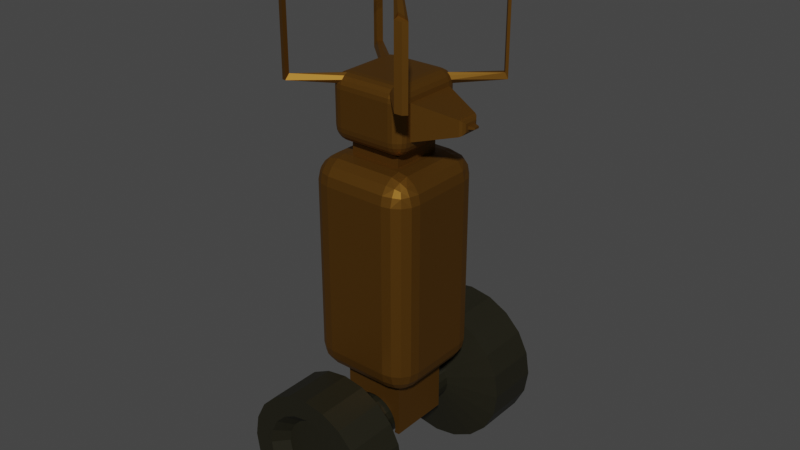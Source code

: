 # Source: Bot.blend  (saved by Blender 3.6.13; exported with 4.5.12 LTS)
import bpy
from mathutils import Matrix  # noqa: F401  (used for matrix-valued properties, if any)

bpy.ops.wm.read_factory_settings(use_empty=True)
scene = bpy.context.scene
scene.name = 'Scene'

# ---- collections
col_collection = bpy.data.collections.new('Collection'); scene.collection.children.link(col_collection)

# ---- materials (node trees are filled in below, after node groups)
mat_material_001 = bpy.data.materials.new('Material.001')
mat_material_001.use_transparent_shadow = False
mat_material_002 = bpy.data.materials.new('Material.002')
mat_material_002.use_transparent_shadow = False

# ---- material node trees
mat_material_001.use_nodes = True; mat_material_001.node_tree.nodes.clear()
_N = mat_material_001.node_tree.nodes; _L = mat_material_001.node_tree.links
n0 = _N.new('ShaderNodeBsdfPrincipled'); n0.name = 'Principled BSDF'; n0.location = (10, 300)
n0.distribution = 'GGX'
n0.subsurface_method = 'RANDOM_WALK_SKIN'
n0.inputs[0].default_value = (0.01222, 0.01102, 0.004498, 1.0)
n0.inputs[3].default_value = 1.45
n0.inputs[27].default_value = (0.0, 0.0, 0.0, 1.0)
n0.inputs[28].default_value = 1.0
n1 = _N.new('ShaderNodeOutputMaterial'); n1.name = 'Material Output'; n1.location = (300, 300)
_L.new(n0.outputs[0], n1.inputs[0])
n1.is_active_output = True
mat_material_002.use_nodes = True; mat_material_002.node_tree.nodes.clear()
_N = mat_material_002.node_tree.nodes; _L = mat_material_002.node_tree.links
n0 = _N.new('ShaderNodeBsdfPrincipled'); n0.name = 'Principled BSDF'; n0.location = (10, 300)
n0.distribution = 'GGX'
n0.subsurface_method = 'RANDOM_WALK_SKIN'
n0.inputs[0].default_value = (0.1845, 0.08438, 0.01093, 1.0)
n0.inputs[1].default_value = 0.7874
n0.inputs[3].default_value = 1.45
n0.inputs[13].default_value = 0.248
n0.inputs[27].default_value = (0.0, 0.0, 0.0, 1.0)
n0.inputs[28].default_value = 1.0
n1 = _N.new('ShaderNodeOutputMaterial'); n1.name = 'Material Output'; n1.location = (300, 300)
_L.new(n0.outputs[0], n1.inputs[0])
n1.is_active_output = True

# ---- world
world_world = bpy.data.worlds.new('World'); scene.world = world_world
world_world.use_nodes = True; world_world.node_tree.nodes.clear()
_N = world_world.node_tree.nodes; _L = world_world.node_tree.links
n0 = _N.new('ShaderNodeOutputWorld'); n0.name = 'World Output'; n0.location = (300, 300)
n1 = _N.new('ShaderNodeBackground'); n1.name = 'Background'; n1.location = (10, 300)
n1.inputs[0].default_value = (0.05088, 0.05088, 0.05088, 1.0)
_L.new(n1.outputs[0], n0.inputs[0])
n0.is_active_output = True
world_world.color = (0.05088, 0.05088, 0.05088)
world_world.use_sun_shadow = False
world_world.sun_shadow_jitter_overblur = 0.0

# ---- meshes
me_cube_001 = bpy.data.meshes.new('Cube.001')
me_cube_001.from_pydata([(-0.4705, -0.4705, 2.992), (-0.4705, 0.4705, 2.992), (0.4705, -0.4705, 2.992), (0.4705, 0.4705, 2.992), (0.5655, -0.5655, -2.063), (0.5655, 0.5655, -2.063), (-0.5655, -0.5655, -2.063), (-0.5655, 0.5655, -2.063), (-0.2148, -0.2148, 3.18), (-0.2148, 0.2148, 3.18), (0.2148, 0.2148, 3.18), (0.2148, -0.2148, 3.18), (-0.4705, -0.4705, 3.18), (-0.4705, 0.4705, 3.18), (0.4705, 0.4705, 3.18), (0.4705, -0.4705, 3.18), (-0.7271, -0.4803, 3.5), (-0.4828, -0.4828, 3.218), (-0.4803, -0.7271, 3.5), (-0.7155, -0.4808, 3.418), (-0.681, -0.4813, 3.341), (-0.7147, -0.5563, 3.505), (-0.7009, -0.5588, 3.42), (-0.6683, -0.5567, 3.35), (-0.6795, -0.6249, 3.507), (-0.6674, -0.6221, 3.425), (-0.6445, -0.6113, 3.364), (-0.4824, -0.5587, 3.237), (-0.4819, -0.6269, 3.279), (-0.5587, -0.4824, 3.237), (-0.5602, -0.5606, 3.258), (-0.5572, -0.6231, 3.297), (-0.6269, -0.4819, 3.279), (-0.6232, -0.5574, 3.298), (-0.6117, -0.6117, 3.326), (-0.5563, -0.7147, 3.505), (-0.6249, -0.6795, 3.507), (-0.4808, -0.7155, 3.418), (-0.5592, -0.7009, 3.42), (-0.622, -0.6676, 3.425), (-0.4813, -0.681, 3.341), (-0.5569, -0.6681, 3.349), (-0.6113, -0.6445, 3.364), (-0.7271, 0.4803, 3.5), (-0.4803, 0.7271, 3.5), (-0.4828, 0.4828, 3.218), (-0.7147, 0.5563, 3.505), (-0.6795, 0.6249, 3.507), (-0.7155, 0.4808, 3.418), (-0.7009, 0.5592, 3.42), (-0.6676, 0.622, 3.425), (-0.681, 0.4813, 3.341), (-0.6681, 0.5569, 3.349), (-0.6445, 0.6113, 3.364), (-0.4808, 0.7155, 3.418), (-0.4813, 0.681, 3.341), (-0.5563, 0.7147, 3.505), (-0.5588, 0.7009, 3.42), (-0.5567, 0.6683, 3.35), (-0.6249, 0.6795, 3.507), (-0.6221, 0.6674, 3.425), (-0.6113, 0.6445, 3.364), (-0.5587, 0.4824, 3.237), (-0.6269, 0.4819, 3.279), (-0.4824, 0.5587, 3.237), (-0.5606, 0.5602, 3.258), (-0.6231, 0.5572, 3.297), (-0.4819, 0.6269, 3.279), (-0.5574, 0.6232, 3.298), (-0.6117, 0.6117, 3.326), (0.4803, 0.7271, 3.5), (0.7271, 0.4803, 3.5), (0.4828, 0.4828, 3.218), (0.5563, 0.7147, 3.505), (0.6249, 0.6795, 3.507), (0.4808, 0.7155, 3.418), (0.5592, 0.7009, 3.42), (0.622, 0.6676, 3.425), (0.4813, 0.681, 3.341), (0.5569, 0.6681, 3.349), (0.6113, 0.6445, 3.364), (0.7155, 0.4808, 3.418), (0.681, 0.4813, 3.341), (0.7147, 0.5563, 3.505), (0.7009, 0.5588, 3.42), (0.6683, 0.5567, 3.35), (0.6795, 0.6249, 3.507), (0.6674, 0.6221, 3.425), (0.6445, 0.6113, 3.364), (0.4824, 0.5587, 3.237), (0.4819, 0.6269, 3.279), (0.5587, 0.4824, 3.237), (0.5602, 0.5606, 3.258), (0.5572, 0.6231, 3.297), (0.6269, 0.4819, 3.279), (0.6232, 0.5574, 3.298), (0.6117, 0.6117, 3.326), (0.7271, -0.4803, 3.5), (0.4803, -0.7271, 3.5), (0.4828, -0.4828, 3.218), (0.7147, -0.5563, 3.505), (0.6795, -0.6249, 3.507), (0.7155, -0.4808, 3.418), (0.7009, -0.5592, 3.42), (0.6676, -0.622, 3.425), (0.681, -0.4813, 3.341), (0.6681, -0.5569, 3.349), (0.6445, -0.6113, 3.364), (0.4808, -0.7155, 3.418), (0.4813, -0.681, 3.341), (0.5563, -0.7147, 3.505), (0.5588, -0.7009, 3.42), (0.5567, -0.6683, 3.35), (0.6249, -0.6795, 3.507), (0.6221, -0.6674, 3.425), (0.6113, -0.6445, 3.364), (0.5587, -0.4824, 3.237), (0.6269, -0.4819, 3.279), (0.4824, -0.5587, 3.237), (0.5606, -0.5602, 3.258), (0.6231, -0.5572, 3.297), (0.4819, -0.6269, 3.279), (0.5574, -0.6232, 3.298), (0.6117, -0.6117, 3.326), (-0.7271, -0.4803, 4.141), (-0.4803, -0.7271, 4.141), (-0.4803, -0.4803, 4.388), (-0.715, -0.5566, 4.141), (-0.68, -0.6254, 4.141), (-0.715, -0.4803, 4.217), (-0.7007, -0.5591, 4.219), (-0.6676, -0.622, 4.217), (-0.68, -0.4803, 4.286), (-0.6675, -0.5563, 4.283), (-0.644, -0.6109, 4.272), (-0.4803, -0.715, 4.217), (-0.4803, -0.68, 4.286), (-0.5566, -0.715, 4.141), (-0.5586, -0.7007, 4.22), (-1.122, -1.266, 4.294), (-0.6254, -0.68, 4.141), (-0.6221, -0.6675, 4.217), (-1.23, -1.22, 4.272), (-0.5566, -0.4803, 4.376), (-0.6254, -0.4803, 4.341), (-0.4803, -0.5566, 4.376), (-0.5591, -0.5586, 4.362), (-0.622, -0.5561, 4.328), (-0.4803, -0.6254, 4.341), (-1.122, -1.177, 4.383), (-1.23, -1.155, 4.337), (-0.7271, 0.4803, 4.141), (-0.4803, 0.4803, 4.388), (-0.4803, 0.7271, 4.141), (-0.715, 0.4803, 4.217), (-0.68, 0.4803, 4.286), (-0.715, 0.5566, 4.141), (-1.406, 1.144, 4.17), (-1.341, 1.139, 4.294), (-0.68, 0.6254, 4.141), (-1.341, 1.269, 4.165), (-1.295, 1.247, 4.272), (-0.4803, 0.5566, 4.376), (-0.4803, 0.6254, 4.341), (-0.5566, 0.4803, 4.376), (-0.5586, 0.5591, 4.362), (-0.5561, 0.622, 4.328), (-0.6254, 0.4803, 4.341), (-0.6221, 0.5563, 4.328), (-0.6109, 0.6109, 4.305), (-0.5566, 0.715, 4.141), (-0.6254, 0.68, 4.141), (-0.4803, 0.715, 4.217), (-0.5591, 0.7007, 4.219), (-0.622, 0.6676, 4.217), (-0.4803, 0.68, 4.286), (-0.5563, 0.6675, 4.283), (-0.6109, 0.644, 4.272), (0.4803, 0.7271, 4.141), (0.4803, 0.4803, 4.388), (0.7271, 0.4803, 4.141), (0.4803, 0.715, 4.217), (0.4803, 0.68, 4.286), (0.5566, 0.715, 4.141), (0.5586, 0.7007, 4.22), (0.5561, 0.6676, 4.283), (0.6254, 0.68, 4.141), (1.194, 1.358, 4.165), (1.172, 1.312, 4.272), (0.5566, 0.4803, 4.376), (0.6254, 0.4803, 4.341), (0.4803, 0.5566, 4.376), (0.5591, 0.5586, 4.362), (0.622, 0.5561, 4.328), (0.4803, 0.6254, 4.341), (0.5563, 0.6221, 4.328), (0.6109, 0.6109, 4.305), (0.715, 0.5566, 4.141), (0.68, 0.6254, 4.141), (0.715, 0.4803, 4.217), (0.7007, 0.5591, 4.219), (1.283, 1.268, 4.164), (0.68, 0.4803, 4.286), (0.6675, 0.5563, 4.283), (1.237, 1.247, 4.272), (0.7271, -0.4803, 4.141), (0.4803, -0.4803, 4.388), (0.4803, -0.7271, 4.141), (0.715, -0.4803, 4.217), (0.68, -0.4803, 4.286), (0.715, -0.5566, 4.141), (0.7007, -0.5586, 4.22), (0.6676, -0.5561, 4.283), (0.68, -0.6254, 4.141), (0.6675, -0.6221, 4.217), (1.237, -1.155, 4.272), (0.4803, -0.5566, 4.376), (0.4803, -0.6254, 4.341), (0.5566, -0.4803, 4.376), (0.5586, -0.5591, 4.362), (1.064, -1.177, 4.383), (0.6254, -0.4803, 4.341), (0.6221, -0.5563, 4.328), (1.172, -1.155, 4.337), (0.5566, -0.715, 4.141), (0.6254, -0.68, 4.141), (0.4803, -0.715, 4.217), (0.5591, -0.7007, 4.219), (0.622, -0.6676, 4.217), (0.4803, -0.68, 4.286), (1.064, -1.266, 4.294), (1.172, -1.22, 4.272), (-1.122, -1.177, 5.758), (-1.122, -1.266, 5.669), (-1.23, -1.22, 5.647), (-1.23, -1.155, 5.712), (-1.341, 1.139, 5.669), (-1.406, 1.144, 5.545), (-1.341, 1.269, 5.54), (-1.295, 1.247, 5.647), (1.172, 1.312, 5.647), (1.194, 1.358, 5.54), (1.283, 1.268, 5.539), (1.237, 1.247, 5.647), (1.172, -1.155, 5.712), (1.237, -1.155, 5.647), (1.064, -1.266, 5.669), (1.064, -1.177, 5.759), (1.172, -1.22, 5.647), (-0.3406, -0.4107, 6.24), (-0.3405, -0.4395, 6.212), (-0.3751, -0.4246, 6.204), (-0.3751, -0.4036, 6.225), (-0.411, 0.334, 6.212), (-0.4319, 0.3356, 6.172), (-0.4109, 0.3758, 6.17), (-0.3961, 0.3687, 6.204), (0.3972, 0.3896, 6.204), (0.4043, 0.4044, 6.17), (0.433, 0.3757, 6.17), (0.4181, 0.3687, 6.204), (0.3972, -0.4036, 6.225), (0.4181, -0.4036, 6.204), (0.3626, -0.4394, 6.212), (0.3625, -0.4107, 6.24), (0.3972, -0.4246, 6.204), (0.01934, -0.05791, 6.678), (0.01934, -0.05873, 6.677), (0.01835, -0.05831, 6.677), (0.01835, -0.05771, 6.678), (0.01733, -0.03661, 6.677), (0.01673, -0.03657, 6.676), (0.01733, -0.03542, 6.676), (0.01775, -0.03562, 6.677), (0.04044, -0.03502, 6.677), (0.04064, -0.0346, 6.676), (0.04146, -0.03542, 6.676), (0.04103, -0.03562, 6.677), (0.04044, -0.05771, 6.678), (0.04103, -0.05771, 6.677), (0.03945, -0.05873, 6.677), (0.03944, -0.05791, 6.678), (0.04044, -0.05831, 6.677), (1.619, 0.05032, 3.837), (1.619, -0.05032, 3.837), (1.619, -0.05032, 3.804), (1.619, 0.05032, 3.804), (1.438, 0.2022, 3.686), (1.52, 0.08381, 3.793), (1.479, 0.1746, 3.708), (1.509, 0.1313, 3.747), (1.52, -0.08381, 3.793), (1.438, -0.2022, 3.686), (1.509, -0.1313, 3.747), (1.479, -0.1746, 3.708), (1.438, -0.2022, 3.956), (1.52, -0.08381, 3.848), (1.479, -0.1746, 3.933), (1.509, -0.1313, 3.894), (1.52, 0.08381, 3.848), (1.438, 0.2022, 3.956), (1.509, 0.1313, 3.894), (1.479, 0.1746, 3.933), (-0.5655, -0.5655, -1.0), (-0.5655, -1.0, -0.5655), (-1.0, -0.5655, -0.5655), (-0.5655, -0.7318, -0.9669), (-0.5655, -0.8727, -0.8727), (-0.7318, -0.5655, -0.9669), (-0.7359, -0.7359, -0.927), (-0.7273, -0.8506, -0.8506), (-0.8164, -0.8164, -0.8164), (-0.7318, -0.9669, -0.5655), (-0.8727, -0.8727, -0.5655), (-0.5655, -0.9669, -0.7318), (-0.7359, -0.927, -0.7359), (-0.8506, -0.8506, -0.7273), (-0.9669, -0.5655, -0.7318), (-0.8727, -0.5655, -0.8727), (-0.9669, -0.7318, -0.5655), (-0.927, -0.7359, -0.7359), (-0.8506, -0.7273, -0.8506), (-0.5655, 0.5655, -1.0), (-1.0, 0.5655, -0.5655), (-0.5655, 1.0, -0.5655), (-0.7318, 0.5655, -0.9669), (-0.8727, 0.5655, -0.8727), (-0.5655, 0.7318, -0.9669), (-0.7359, 0.7359, -0.927), (-0.8506, 0.7273, -0.8506), (-0.8164, 0.8164, -0.8164), (-0.9669, 0.7318, -0.5655), (-0.8727, 0.8727, -0.5655), (-0.9669, 0.5655, -0.7318), (-0.927, 0.7359, -0.7359), (-0.8506, 0.8506, -0.7273), (-0.5655, 0.9669, -0.7318), (-0.5655, 0.8727, -0.8727), (-0.7318, 0.9669, -0.5655), (-0.7359, 0.927, -0.7359), (-0.7273, 0.8506, -0.8506), (0.5655, -0.5655, -1.0), (1.0, -0.5655, -0.5655), (0.5655, -1.0, -0.5655), (0.7318, -0.5655, -0.9669), (0.8727, -0.5655, -0.8727), (0.5655, -0.7318, -0.9669), (0.7359, -0.7359, -0.927), (0.8506, -0.7273, -0.8506), (0.8164, -0.8164, -0.8164), (0.9669, -0.7318, -0.5655), (0.8727, -0.8727, -0.5655), (0.9669, -0.5655, -0.7318), (0.927, -0.7359, -0.7359), (0.8506, -0.8506, -0.7273), (0.5655, -0.9669, -0.7318), (0.5655, -0.8727, -0.8727), (0.7318, -0.9669, -0.5655), (0.7359, -0.927, -0.7359), (0.7273, -0.8506, -0.8506), (0.5655, 0.5655, -1.0), (0.5655, 1.0, -0.5655), (1.0, 0.5655, -0.5655), (0.5655, 0.7318, -0.9669), (0.5655, 0.8727, -0.8727), (0.7318, 0.5655, -0.9669), (0.7359, 0.7359, -0.927), (0.7273, 0.8506, -0.8506), (0.8164, 0.8164, -0.8164), (0.7318, 0.9669, -0.5655), (0.8727, 0.8727, -0.5655), (0.5655, 0.9669, -0.7318), (0.7359, 0.927, -0.7359), (0.8506, 0.8506, -0.7273), (0.9669, 0.5655, -0.7318), (0.8727, 0.5655, -0.8727), (0.9669, 0.7318, -0.5655), (0.927, 0.7359, -0.7359), (0.8506, 0.7273, -0.8506), (-0.5655, -1.0, 2.557), (-0.5655, -0.5655, 2.992), (-1.0, -0.5655, 2.557), (-0.5655, -0.9669, 2.723), (-0.5655, -0.8727, 2.864), (-0.7318, -0.9669, 2.557), (-0.7359, -0.927, 2.728), (-0.7273, -0.8506, 2.842), (-0.8164, -0.8164, 2.808), (-0.7318, -0.5655, 2.959), (-0.8727, -0.5655, 2.864), (-0.5655, -0.7318, 2.959), (-0.7359, -0.7359, 2.919), (-0.8506, -0.7273, 2.842), (-0.9669, -0.7318, 2.557), (-0.8727, -0.8727, 2.557), (-0.9669, -0.5655, 2.723), (-0.927, -0.7359, 2.728), (-0.8506, -0.8506, 2.719), (-0.5655, 0.5655, 2.992), (-0.5655, 1.0, 2.557), (-1.0, 0.5655, 2.557), (-0.5655, 0.7318, 2.959), (-0.5655, 0.8727, 2.864), (-0.7318, 0.5655, 2.959), (-0.7259, 0.7259, 2.91), (-0.7218, 0.8544, 2.846), (-0.8154, 0.8154, 2.807), (-0.7318, 0.9669, 2.557), (-0.8727, 0.8727, 2.557), (-0.5655, 0.9669, 2.723), (-0.7259, 0.9189, 2.718), (-0.8544, 0.8544, 2.713), (-0.9669, 0.5655, 2.723), (-0.8727, 0.5655, 2.864), (-0.9669, 0.7318, 2.557), (-0.9189, 0.7259, 2.718), (-0.8544, 0.7218, 2.846), (0.5655, 0.5655, 2.992), (1.0, 0.5655, 2.557), (0.5655, 1.0, 2.557), (0.7318, 0.5655, 2.959), (0.8727, 0.5655, 2.864), (0.5655, 0.7318, 2.959), (0.7259, 0.7259, 2.91), (0.8544, 0.7218, 2.846), (0.8154, 0.8154, 2.807), (0.9669, 0.7318, 2.557), (0.8727, 0.8727, 2.557), (0.9669, 0.5655, 2.723), (0.9189, 0.7259, 2.718), (0.8544, 0.8544, 2.713), (0.5655, 0.9669, 2.723), (0.5655, 0.8727, 2.864), (0.7318, 0.9669, 2.557), (0.7259, 0.9189, 2.718), (0.7218, 0.8544, 2.846), (0.5655, -0.5655, 2.992), (0.5655, -1.0, 2.557), (1.0, -0.5655, 2.557), (0.5655, -0.7318, 2.959), (0.5655, -0.8727, 2.864), (0.7318, -0.5655, 2.959), (0.7259, -0.7259, 2.91), (0.7218, -0.8544, 2.846), (0.8154, -0.8154, 2.807), (0.7318, -0.9669, 2.557), (0.8727, -0.8727, 2.557), (0.5655, -0.9669, 2.723), (0.7259, -0.9189, 2.718), (0.8544, -0.8544, 2.713), (0.9669, -0.5655, 2.723), (0.8727, -0.5655, 2.864), (0.9669, -0.7318, 2.557), (0.9189, -0.7259, 2.718), (0.8544, -0.7218, 2.846), (-0.4733, 0.5655, -2.063), (0.4703, 0.5655, -2.063), (-0.4733, -0.5655, -2.063), (0.4703, -0.5655, -2.063), (-0.4885, -0.5655, -1.949), (-0.4791, -0.5655, -1.854), (-0.4514, -0.5655, -1.763), (-0.4064, -0.5655, -1.678), (-0.3458, -0.5655, -1.605), (-0.2721, -0.5655, -1.544), (-0.0965, -0.5655, -1.471), (-0.001487, -0.5655, -1.462), (-0.1879, -0.5655, -1.499), (-0.4791, -0.5655, -2.044), (0.09352, -0.5655, -1.471), (0.2691, -0.5655, -1.544), (0.1849, -0.5655, -1.499), (0.4484, -0.5655, -1.763), (0.4034, -0.5655, -1.678), (0.4855, -0.5655, -1.949), (0.4762, -0.5655, -2.044), (0.4762, -0.5655, -1.854), (0.3429, -0.5655, -1.605), (-0.001487, 0.5655, -1.462), (0.1849, 0.5655, -1.499), (0.2691, 0.5655, -1.544), (0.09352, 0.5655, -1.471), (0.4034, 0.5655, -1.678), (0.4484, 0.5655, -1.763), (0.4855, 0.5655, -1.949), (0.4762, 0.5655, -1.854), (0.3429, 0.5655, -1.605), (-0.4791, 0.5655, -2.044), (-0.4885, 0.5655, -1.949), (-0.4064, 0.5655, -1.678), (-0.4514, 0.5655, -1.763), (-0.4791, 0.5655, -1.854), (-0.1879, 0.5655, -1.499), (-0.2721, 0.5655, -1.544), (0.4762, 0.5655, -2.044), (-0.0965, 0.5655, -1.471), (-0.3458, 0.5655, -1.605), (-0.007876, 1.039, -1.526), (-0.007876, -0.6235, -1.526), (0.1173, 1.039, -1.546), (0.1173, -0.6235, -1.546), (0.2302, 1.039, -1.603), (0.2302, -0.6235, -1.603), (0.3198, 1.039, -1.693), (0.3198, -0.6235, -1.693), (0.3773, 1.039, -1.806), (0.3773, -0.6235, -1.806), (0.3971, 1.039, -1.931), (0.3971, -0.6235, -1.931), (0.3773, 1.039, -2.056), (0.3773, -0.6235, -2.056), (0.3198, 1.039, -2.169), (0.3198, -0.6235, -2.169), (0.2302, 1.039, -2.258), (0.2302, -0.6235, -2.258), (0.1173, 1.039, -2.316), (0.1173, -0.6235, -2.316), (-0.007876, 1.039, -2.336), (-0.007876, -0.6235, -2.336), (-0.133, 1.039, -2.316), (-0.133, -0.6235, -2.316), (-0.2459, 1.039, -2.258), (-0.2459, -0.6235, -2.258), (-0.3355, 1.039, -2.169), (-0.3355, -0.6235, -2.169), (-0.3931, 1.039, -2.056), (-0.3931, -0.6235, -2.056), (-0.4129, 1.039, -1.931), (-0.4129, -0.6235, -1.931), (-0.3931, 1.039, -1.806), (-0.3931, -0.6235, -1.806), (-0.3355, 1.039, -1.693), (-0.3355, -0.6235, -1.693), (-0.2459, 1.039, -1.603), (-0.2459, -0.6235, -1.603), (-0.133, 1.039, -1.546), (-0.133, -0.6235, -1.546), (-0.007876, 1.273, -0.5581), (0.4163, 1.273, -0.6253), (0.799, 1.273, -0.8202), (1.103, 1.273, -1.124), (1.298, 1.273, -1.507), (1.365, 1.273, -1.931), (1.298, 1.273, -2.355), (1.103, 1.273, -2.738), (0.799, 1.273, -3.041), (0.4163, 1.273, -3.236), (-0.007876, 1.273, -3.304), (-0.4321, 1.273, -3.236), (-0.8148, 1.273, -3.041), (-1.118, 1.273, -2.738), (-1.313, 1.273, -2.355), (-1.381, 1.273, -1.931), (-1.313, 1.273, -1.507), (-1.118, 1.273, -1.124), (-0.8148, 1.273, -0.8202), (-0.4321, 1.273, -0.6253), (-0.007876, 2.288, -1.058), (0.262, 2.288, -1.1), (0.5054, 2.288, -1.224), (0.6986, 2.288, -1.418), (0.8226, 2.288, -1.661), (0.8653, 2.288, -1.931), (0.8226, 2.288, -2.201), (0.6986, 2.288, -2.444), (0.5054, 2.288, -2.637), (0.262, 2.288, -2.761), (-0.007876, 2.288, -2.804), (-0.2777, 2.288, -2.761), (-0.5211, 2.288, -2.637), (-0.7143, 2.288, -2.444), (-0.8384, 2.288, -2.201), (-0.8811, 2.288, -1.931), (-0.8384, 2.288, -1.661), (-0.7143, 2.288, -1.418), (-0.5211, 2.288, -1.224), (-0.2777, 2.288, -1.1), (0.1173, -1.115, -1.546), (-0.007876, -1.115, -1.526), (0.2302, -1.115, -1.603), (0.3198, -1.115, -1.693), (0.3773, -1.115, -1.806), (0.3971, -1.115, -1.931), (0.3773, -1.115, -2.056), (0.3198, -1.115, -2.169), (0.2302, -1.115, -2.258), (0.1173, -1.115, -2.316), (-0.007876, -1.115, -2.336), (-0.133, -1.115, -2.316), (-0.2459, -1.115, -2.258), (-0.3355, -1.115, -2.169), (-0.3931, -1.115, -2.056), (-0.4129, -1.115, -1.931), (-0.3931, -1.115, -1.806), (-0.3355, -1.115, -1.693), (-0.2459, -1.115, -1.603), (-0.133, -1.115, -1.546), (0.3729, -1.287, -0.759), (-0.007876, -1.287, -0.6987), (0.7164, -1.287, -0.934), (0.989, -1.287, -1.207), (1.164, -1.287, -1.55), (1.224, -1.287, -1.931), (1.164, -1.287, -2.312), (0.989, -1.287, -2.655), (0.7164, -1.287, -2.928), (0.3729, -1.287, -3.103), (-0.007876, -1.287, -3.163), (-0.3886, -1.287, -3.103), (-0.7321, -1.287, -2.928), (-1.005, -1.287, -2.655), (-1.18, -1.287, -2.312), (-1.24, -1.287, -1.931), (-1.18, -1.287, -1.55), (-1.005, -1.287, -1.207), (-0.7321, -1.287, -0.934), (-0.3886, -1.287, -0.759), (0.2598, -2.252, -1.107), (-0.007876, -2.252, -1.065), (0.5012, -2.252, -1.23), (0.6928, -2.252, -1.422), (0.8159, -2.252, -1.663), (0.8582, -2.252, -1.931), (0.8159, -2.252, -2.198), (0.6928, -2.252, -2.44), (0.5012, -2.252, -2.632), (0.2598, -2.252, -2.755), (-0.007876, -2.252, -2.797), (-0.2755, -2.252, -2.755), (-0.517, -2.252, -2.632), (-0.7086, -2.252, -2.44), (-0.8316, -2.252, -2.198), (-0.874, -2.252, -1.931), (-0.8316, -2.252, -1.663), (-0.7086, -2.252, -1.422), (-0.517, -2.252, -1.23), (-0.2755, -2.252, -1.107), (-0.007876, 2.288, -0.5581), (0.4163, 2.288, -0.6253), (0.799, 2.288, -0.8202), (1.103, 2.288, -1.124), (1.298, 2.288, -1.507), (1.365, 2.288, -1.931), (1.298, 2.288, -2.355), (1.103, 2.288, -2.738), (0.799, 2.288, -3.041), (0.4163, 2.288, -3.236), (-0.007876, 2.288, -3.304), (-0.4321, 2.288, -3.236), (-0.8148, 2.288, -3.041), (-1.118, 2.288, -2.738), (-1.313, 2.288, -2.355), (-1.381, 2.288, -1.931), (-1.313, 2.288, -1.507), (-1.118, 2.288, -1.124), (-0.8148, 2.288, -0.8202), (-0.4321, 2.288, -0.6253), (-0.007876, 2.155, -1.321), (0.1807, 2.155, -1.351), (0.3507, 2.155, -1.437), (0.4857, 2.155, -1.572), (0.5724, 2.155, -1.742), (0.6022, 2.155, -1.931), (0.5724, 2.155, -2.119), (0.4857, 2.155, -2.289), (0.3507, 2.155, -2.424), (0.1807, 2.155, -2.511), (-0.007876, 2.155, -2.541), (-0.1964, 2.155, -2.511), (-0.3665, 2.155, -2.424), (-0.5014, 2.155, -2.289), (-0.5881, 2.155, -2.119), (-0.618, 2.155, -1.931), (-0.5881, 2.155, -1.742), (-0.5014, 2.155, -1.572), (-0.3665, 2.155, -1.437), (-0.1964, 2.155, -1.351), (0.3729, -2.252, -0.759), (-0.007876, -2.252, -0.6987), (0.7164, -2.252, -0.934), (0.989, -2.252, -1.207), (1.164, -2.252, -1.55), (1.224, -2.252, -1.931), (1.164, -2.252, -2.312), (0.989, -2.252, -2.655), (0.7164, -2.252, -2.928), (0.3729, -2.252, -3.103), (-0.007876, -2.252, -3.163), (-0.3886, -2.252, -3.103), (-0.7321, -2.252, -2.928), (-1.005, -2.252, -2.655), (-1.18, -2.252, -2.312), (-1.24, -2.252, -1.931), (-1.18, -2.252, -1.55), (-1.005, -2.252, -1.207), (-0.7321, -2.252, -0.934), (-0.3886, -2.252, -0.759), (0.1946, -2.006, -1.308), (-0.007876, -2.006, -1.275), (0.3773, -2.006, -1.401), (0.5223, -2.006, -1.546), (0.6154, -2.006, -1.728), (0.6475, -2.006, -1.931), (0.6154, -2.006, -2.133), (0.5223, -2.006, -2.316), (0.3773, -2.006, -2.461), (0.1946, -2.006, -2.554), (-0.007876, -2.006, -2.586), (-0.2104, -2.006, -2.554), (-0.3931, -2.006, -2.461), (-0.5381, -2.006, -2.316), (-0.6311, -2.006, -2.133), (-0.6632, -2.006, -1.931), (-0.6311, -2.006, -1.728), (-0.5381, -2.006, -1.546), (-0.3931, -2.006, -1.401), (-0.2104, -2.006, -1.308)], [], [(343, 437, 379, 304), (362, 418, 438, 342), (0, 1, 398, 380), (324, 399, 419, 361), (305, 381, 400, 323), (2, 3, 14, 15), (2, 0, 380, 436), (3, 2, 436, 417), (456, 5, 4, 458), (457, 6, 7, 455), (1, 3, 417, 398), (179, 152, 126, 206), (1, 0, 12, 13), (0, 2, 15, 12), (3, 1, 13, 14), (8, 9, 13, 12), (9, 10, 14, 13), (10, 11, 15, 14), (11, 8, 12, 15), (70, 44, 153, 178), (18, 98, 207, 125), (43, 16, 124, 151), (205, 97, 292, 295), (8, 11, 99, 17), (10, 9, 45, 72), (11, 10, 72, 99), (16, 19, 22, 21), (19, 20, 23, 22), (20, 32, 33, 23), (21, 22, 25, 24), (22, 23, 26, 25), (23, 33, 34, 26), (17, 27, 30, 29), (27, 28, 31, 30), (28, 40, 41, 31), (29, 30, 33, 32), (30, 31, 34, 33), (31, 41, 42, 34), (18, 35, 38, 37), (35, 36, 39, 38), (36, 24, 25, 39), (37, 38, 41, 40), (38, 39, 42, 41), (39, 25, 26, 42), (26, 34, 42), (43, 46, 49, 48), (46, 47, 50, 49), (47, 59, 60, 50), (48, 49, 52, 51), (49, 50, 53, 52), (50, 60, 61, 53), (44, 54, 57, 56), (54, 55, 58, 57), (55, 67, 68, 58), (56, 57, 60, 59), (57, 58, 61, 60), (58, 68, 69, 61), (45, 62, 65, 64), (62, 63, 66, 65), (63, 51, 52, 66), (64, 65, 68, 67), (65, 66, 69, 68), (66, 52, 53, 69), (53, 61, 69), (70, 73, 76, 75), (73, 74, 77, 76), (74, 86, 87, 77), (75, 76, 79, 78), (76, 77, 80, 79), (77, 87, 88, 80), (71, 81, 84, 83), (81, 82, 85, 84), (82, 94, 95, 85), (83, 84, 87, 86), (84, 85, 88, 87), (85, 95, 96, 88), (72, 89, 92, 91), (89, 90, 93, 92), (90, 78, 79, 93), (91, 92, 95, 94), (92, 93, 96, 95), (93, 79, 80, 96), (80, 88, 96), (97, 100, 103, 102), (100, 101, 104, 103), (101, 113, 114, 104), (102, 103, 106, 105), (103, 104, 107, 106), (104, 114, 115, 107), (98, 108, 111, 110), (108, 109, 112, 111), (109, 121, 122, 112), (110, 111, 114, 113), (111, 112, 115, 114), (112, 122, 123, 115), (99, 116, 119, 118), (116, 117, 120, 119), (117, 105, 106, 120), (118, 119, 122, 121), (119, 120, 123, 122), (120, 106, 107, 123), (107, 115, 123), (124, 127, 130, 129), (127, 128, 131, 130), (128, 140, 141, 131), (129, 130, 133, 132), (130, 131, 134, 133), (131, 141, 134), (141, 142, 134), (125, 135, 138, 137), (135, 136, 139, 138), (136, 148, 149, 139), (137, 138, 141, 140), (138, 139, 142, 141), (201, 187, 241, 242), (126, 143, 146, 145), (143, 144, 147, 146), (144, 132, 133, 147), (145, 146, 149, 148), (146, 147, 150, 149), (147, 133, 150), (133, 134, 150), (134, 142, 150), (151, 154, 157, 156), (154, 155, 158, 157), (155, 167, 168, 158), (156, 157, 160, 159), (160, 157, 237, 238), (158, 168, 169, 161), (152, 162, 165, 164), (162, 163, 166, 165), (163, 175, 176, 166), (164, 165, 168, 167), (165, 166, 169, 168), (166, 176, 177, 169), (153, 170, 173, 172), (170, 171, 174, 173), (171, 159, 174), (159, 160, 174), (172, 173, 176, 175), (173, 174, 177, 176), (174, 160, 161, 177), (161, 169, 177), (178, 181, 184, 183), (181, 182, 185, 184), (182, 194, 195, 185), (183, 184, 187, 186), (184, 185, 188, 187), (185, 195, 196, 188), (179, 189, 192, 191), (189, 190, 193, 192), (190, 202, 203, 193), (191, 192, 195, 194), (192, 193, 196, 195), (193, 203, 204, 196), (180, 197, 200, 199), (197, 198, 201, 200), (198, 186, 187, 201), (199, 200, 203, 202), (200, 201, 204, 203), (139, 149, 232, 233), (188, 196, 204), (205, 208, 211, 210), (208, 209, 212, 211), (209, 221, 222, 212), (210, 211, 214, 213), (211, 212, 214), (212, 215, 214), (212, 222, 223, 215), (206, 216, 219, 218), (216, 217, 220, 219), (217, 229, 230, 220), (218, 219, 222, 221), (219, 220, 223, 222), (215, 223, 244, 245), (207, 224, 227, 226), (224, 225, 228, 227), (225, 213, 214, 228), (226, 227, 230, 229), (227, 228, 231, 230), (228, 214, 215, 231), (230, 231, 248, 246), (16, 43, 48, 19), (19, 48, 51, 20), (20, 51, 63, 32), (32, 63, 62, 29), (29, 62, 45, 17), (44, 70, 75, 54), (54, 75, 78, 55), (55, 78, 90, 67), (67, 90, 89, 64), (64, 89, 72, 45), (71, 97, 102, 81), (81, 102, 105, 82), (82, 105, 117, 94), (94, 117, 116, 91), (91, 116, 99, 72), (98, 18, 37, 108), (108, 37, 40, 109), (109, 40, 28, 121), (121, 28, 27, 118), (118, 27, 17, 99), (126, 152, 164, 143), (143, 164, 167, 144), (144, 167, 155, 132), (132, 155, 154, 129), (129, 154, 151, 124), (152, 179, 191, 162), (162, 191, 194, 163), (163, 194, 182, 175), (175, 182, 181, 172), (172, 181, 178, 153), (179, 206, 218, 189), (189, 218, 221, 190), (190, 221, 209, 202), (202, 209, 208, 199), (199, 208, 205, 180), (206, 126, 145, 216), (216, 145, 148, 217), (217, 148, 136, 229), (229, 136, 135, 226), (226, 135, 125, 207), (18, 125, 137, 35), (35, 137, 140, 36), (36, 140, 128, 24), (24, 128, 127, 21), (21, 127, 124, 16), (153, 44, 56, 170), (170, 56, 59, 171), (171, 59, 47, 159), (159, 47, 46, 156), (156, 46, 43, 151), (97, 205, 210, 100), (100, 210, 213, 101), (101, 213, 225, 113), (113, 225, 224, 110), (110, 224, 207, 98), (180, 71, 83, 197), (197, 83, 86, 198), (198, 86, 74, 186), (186, 74, 73, 183), (183, 73, 70, 178), (9, 8, 17, 45), (244, 247, 264, 261), (236, 239, 256, 253), (247, 246, 263, 264), (238, 237, 254, 255), (245, 244, 261, 262), (220, 230, 246, 247), (158, 161, 239, 236), (157, 158, 236, 237), (142, 139, 233, 234), (204, 201, 242, 243), (161, 160, 238, 239), (149, 150, 235, 232), (187, 188, 240, 241), (188, 204, 243, 240), (223, 220, 247, 244), (231, 215, 245, 248), (150, 142, 234, 235), (249, 252, 269, 266), (259, 258, 275, 276), (251, 250, 267, 268), (258, 257, 274, 275), (263, 265, 282, 280), (239, 238, 255, 256), (233, 232, 249, 250), (246, 248, 265, 263), (241, 240, 257, 258), (234, 233, 250, 251), (242, 241, 258, 259), (232, 235, 252, 249), (248, 245, 262, 265), (243, 242, 259, 260), (235, 234, 251, 252), (240, 243, 260, 257), (237, 236, 253, 254), (267, 266, 269, 268), (271, 270, 273, 272), (276, 275, 274, 277), (281, 280, 282, 278), (279, 278, 282), (265, 262, 279, 282), (260, 259, 276, 277), (252, 251, 268, 269), (257, 260, 277, 274), (254, 253, 270, 271), (262, 261, 278, 279), (255, 254, 271, 272), (264, 263, 280, 281), (253, 256, 273, 270), (261, 264, 281, 278), (256, 255, 272, 273), (250, 249, 266, 267), (71, 180, 300, 287), (285, 286, 283, 284), (97, 71, 287, 292), (180, 205, 295, 300), (288, 291, 293, 290), (290, 293, 294, 289), (289, 294, 292, 287), (296, 299, 301, 298), (298, 301, 302, 297), (297, 302, 300, 295), (291, 296, 298, 293), (293, 298, 297, 294), (294, 297, 295, 292), (299, 288, 290, 301), (301, 290, 289, 302), (302, 289, 287, 300), (288, 299, 283, 286), (299, 296, 284, 283), (296, 291, 285, 284), (291, 288, 286, 285), (303, 306, 309, 308), (306, 307, 310, 309), (308, 309, 321, 318), (309, 310, 311, 321), (304, 312, 315, 314), (312, 313, 316, 315), (314, 315, 310, 307), (315, 316, 311, 310), (305, 317, 320, 319), (317, 318, 321, 320), (319, 320, 316, 313), (320, 321, 311, 316), (322, 325, 328, 327), (325, 326, 329, 328), (327, 328, 340, 337), (328, 329, 330, 340), (323, 331, 334, 333), (331, 332, 335, 334), (333, 334, 329, 326), (334, 335, 330, 329), (324, 336, 339, 338), (336, 337, 340, 339), (338, 339, 335, 332), (339, 340, 330, 335), (341, 344, 347, 346), (344, 345, 348, 347), (346, 347, 359, 356), (347, 348, 349, 359), (342, 350, 353, 352), (350, 351, 354, 353), (352, 353, 348, 345), (353, 354, 349, 348), (343, 355, 358, 357), (355, 356, 359, 358), (357, 358, 354, 351), (358, 359, 349, 354), (360, 363, 366, 365), (363, 364, 367, 366), (365, 366, 378, 375), (366, 367, 368, 378), (361, 369, 372, 371), (369, 370, 373, 372), (371, 372, 367, 364), (372, 373, 368, 367), (362, 374, 377, 376), (374, 375, 378, 377), (376, 377, 373, 370), (377, 378, 368, 373), (379, 382, 385, 384), (382, 383, 386, 385), (384, 385, 397, 394), (385, 386, 387, 397), (380, 388, 391, 390), (388, 389, 392, 391), (390, 391, 386, 383), (391, 392, 387, 386), (381, 393, 396, 395), (393, 394, 397, 396), (395, 396, 392, 389), (396, 397, 387, 392), (398, 401, 404, 403), (401, 402, 405, 404), (403, 404, 416, 413), (404, 405, 406, 416), (399, 407, 410, 409), (407, 408, 411, 410), (409, 410, 405, 402), (410, 411, 406, 405), (400, 412, 415, 414), (412, 413, 416, 415), (414, 415, 411, 408), (415, 416, 406, 411), (417, 420, 423, 422), (420, 421, 424, 423), (422, 423, 435, 432), (423, 424, 425, 435), (418, 426, 429, 428), (426, 427, 430, 429), (428, 429, 424, 421), (429, 430, 425, 424), (419, 431, 434, 433), (431, 432, 435, 434), (433, 434, 430, 427), (434, 435, 425, 430), (436, 439, 442, 441), (439, 440, 443, 442), (441, 442, 454, 451), (442, 443, 444, 454), (437, 445, 448, 447), (445, 446, 449, 448), (447, 448, 443, 440), (448, 449, 444, 443), (438, 450, 453, 452), (450, 451, 454, 453), (452, 453, 449, 446), (453, 454, 444, 449), (322, 303, 308, 325), (325, 308, 318, 326), (326, 318, 317, 333), (333, 317, 305, 323), (304, 379, 384, 312), (312, 384, 394, 313), (313, 394, 393, 319), (319, 393, 381, 305), (380, 398, 403, 388), (388, 403, 413, 389), (389, 413, 412, 395), (395, 412, 400, 381), (399, 324, 338, 407), (407, 338, 332, 408), (408, 332, 331, 414), (414, 331, 323, 400), (360, 322, 327, 363), (363, 327, 337, 364), (364, 337, 336, 371), (371, 336, 324, 361), (398, 417, 422, 401), (401, 422, 432, 402), (402, 432, 431, 409), (409, 431, 419, 399), (418, 362, 376, 426), (426, 376, 370, 427), (427, 370, 369, 433), (433, 369, 361, 419), (341, 360, 365, 344), (344, 365, 375, 345), (345, 375, 374, 352), (352, 374, 362, 342), (417, 436, 441, 420), (420, 441, 451, 421), (421, 451, 450, 428), (428, 450, 438, 418), (437, 343, 357, 445), (445, 357, 351, 446), (446, 351, 350, 452), (452, 350, 342, 438), (303, 341, 346, 306), (306, 346, 356, 307), (307, 356, 355, 314), (314, 355, 343, 304), (436, 380, 390, 439), (439, 390, 383, 440), (440, 383, 382, 447), (447, 382, 379, 437), (4, 341, 303, 6, 457, 468, 459, 460, 461, 462, 463, 464, 467, 465, 466, 469, 471, 470, 477, 473, 472, 476, 474, 475, 458), (360, 341, 4, 5), (303, 322, 7, 6), (487, 455, 7, 322, 360, 5, 456, 494, 484, 485, 483, 482, 486, 480, 479, 481, 478, 495, 492, 493, 496, 489, 490, 491, 488), (469, 466, 478, 481), (471, 469, 481, 479), (470, 471, 479, 480), (477, 470, 480, 486), (477, 486, 482, 473), (473, 482, 483, 472), (472, 483, 485, 476), (476, 485, 484, 474), (494, 475, 474, 484), (458, 475, 494, 456), (455, 487, 468, 457), (459, 468, 487, 488), (460, 459, 488, 491), (461, 460, 491, 490), (462, 461, 490, 489), (463, 462, 489, 496), (464, 463, 496, 493), (467, 464, 493, 492), (465, 467, 492, 495), (466, 465, 495, 478), (497, 498, 500, 499), (499, 500, 502, 501), (501, 502, 504, 503), (503, 504, 506, 505), (505, 506, 508, 507), (507, 508, 510, 509), (509, 510, 512, 511), (511, 512, 514, 513), (513, 514, 516, 515), (515, 516, 518, 517), (517, 518, 520, 519), (519, 520, 522, 521), (521, 522, 524, 523), (523, 524, 526, 525), (525, 526, 528, 527), (527, 528, 530, 529), (529, 530, 532, 531), (531, 532, 534, 533), (504, 502, 579, 580), (533, 534, 536, 535), (535, 536, 498, 497), (507, 509, 543, 542), (537, 538, 638, 637), (517, 519, 548, 547), (527, 529, 553, 552), (503, 505, 541, 540), (513, 515, 546, 545), (523, 525, 551, 550), (533, 535, 556, 555), (499, 501, 539, 538), (509, 511, 544, 543), (519, 521, 549, 548), (529, 531, 554, 553), (505, 507, 542, 541), (515, 517, 547, 546), (525, 527, 552, 551), (535, 497, 537, 556), (501, 503, 540, 539), (511, 513, 545, 544), (497, 499, 538, 537), (521, 523, 550, 549), (531, 533, 555, 554), (557, 558, 658, 657), (552, 553, 653, 652), (545, 546, 646, 645), (538, 539, 639, 638), (553, 554, 654, 653), (546, 547, 647, 646), (539, 540, 640, 639), (554, 555, 655, 654), (547, 548, 648, 647), (540, 541, 641, 640), (555, 556, 656, 655), (548, 549, 649, 648), (541, 542, 642, 641), (556, 537, 637, 656), (549, 550, 650, 649), (542, 543, 643, 642), (550, 551, 651, 650), (543, 544, 644, 643), (551, 552, 652, 651), (544, 545, 645, 644), (587, 586, 606, 607), (514, 512, 584, 585), (500, 498, 578, 577), (524, 522, 589, 590), (534, 532, 594, 595), (510, 508, 582, 583), (520, 518, 587, 588), (530, 528, 592, 593), (506, 504, 580, 581), (516, 514, 585, 586), (526, 524, 590, 591), (536, 534, 595, 596), (502, 500, 577, 579), (512, 510, 583, 584), (522, 520, 588, 589), (532, 530, 593, 594), (508, 506, 581, 582), (518, 516, 586, 587), (528, 526, 591, 592), (498, 536, 596, 578), (604, 603, 683, 684), (580, 579, 599, 600), (595, 594, 614, 615), (588, 587, 607, 608), (581, 580, 600, 601), (596, 595, 615, 616), (589, 588, 608, 609), (582, 581, 601, 602), (578, 596, 616, 598), (590, 589, 609, 610), (583, 582, 602, 603), (591, 590, 610, 611), (584, 583, 603, 604), (592, 591, 611, 612), (585, 584, 604, 605), (577, 578, 598, 597), (593, 592, 612, 613), (586, 585, 605, 606), (579, 577, 597, 599), (594, 593, 613, 614), (627, 626, 706, 707), (612, 611, 691, 692), (605, 604, 684, 685), (597, 598, 678, 677), (613, 612, 692, 693), (606, 605, 685, 686), (599, 597, 677, 679), (614, 613, 693, 694), (607, 606, 686, 687), (600, 599, 679, 680), (615, 614, 694, 695), (608, 607, 687, 688), (601, 600, 680, 681), (616, 615, 695, 696), (609, 608, 688, 689), (602, 601, 681, 682), (598, 616, 696, 678), (610, 609, 689, 690), (603, 602, 682, 683), (611, 610, 690, 691), (558, 557, 637, 638), (559, 558, 638, 639), (560, 559, 639, 640), (561, 560, 640, 641), (562, 561, 641, 642), (563, 562, 642, 643), (564, 563, 643, 644), (565, 564, 644, 645), (566, 565, 645, 646), (567, 566, 646, 647), (568, 567, 647, 648), (569, 568, 648, 649), (570, 569, 649, 650), (571, 570, 650, 651), (572, 571, 651, 652), (573, 572, 652, 653), (574, 573, 653, 654), (575, 574, 654, 655), (576, 575, 655, 656), (557, 576, 656, 637), (657, 658, 659, 660, 661, 662, 663, 664, 665, 666, 667, 668, 669, 670, 671, 672, 673, 674, 675, 676), (572, 573, 673, 672), (565, 566, 666, 665), (558, 559, 659, 658), (573, 574, 674, 673), (566, 567, 667, 666), (559, 560, 660, 659), (574, 575, 675, 674), (567, 568, 668, 667), (560, 561, 661, 660), (575, 576, 676, 675), (568, 569, 669, 668), (561, 562, 662, 661), (576, 557, 657, 676), (569, 570, 670, 669), (562, 563, 663, 662), (570, 571, 671, 670), (563, 564, 664, 663), (571, 572, 672, 671), (564, 565, 665, 664), (618, 617, 677, 678), (617, 619, 679, 677), (619, 620, 680, 679), (620, 621, 681, 680), (621, 622, 682, 681), (622, 623, 683, 682), (623, 624, 684, 683), (624, 625, 685, 684), (625, 626, 686, 685), (626, 627, 687, 686), (627, 628, 688, 687), (628, 629, 689, 688), (629, 630, 690, 689), (630, 631, 691, 690), (631, 632, 692, 691), (632, 633, 693, 692), (633, 634, 694, 693), (634, 635, 695, 694), (635, 636, 696, 695), (636, 618, 678, 696), (697, 698, 716, 715, 714, 713, 712, 711, 710, 709, 708, 707, 706, 705, 704, 703, 702, 701, 700, 699), (620, 619, 699, 700), (635, 634, 714, 715), (628, 627, 707, 708), (621, 620, 700, 701), (636, 635, 715, 716), (629, 628, 708, 709), (622, 621, 701, 702), (618, 636, 716, 698), (630, 629, 709, 710), (623, 622, 702, 703), (631, 630, 710, 711), (624, 623, 703, 704), (632, 631, 711, 712), (625, 624, 704, 705), (617, 618, 698, 697), (633, 632, 712, 713), (626, 625, 705, 706), (619, 617, 697, 699), (634, 633, 713, 714)])
me_cube_001.polygons.foreach_set('material_index', [1, 1, 1, 1, 1, 1, 1, 1, 1, 1, 1, 1, 1, 1, 1, 1, 1, 1, 1, 1, 1, 1, 1, 1, 1, 1, 1, 1, 1, 1, 1, 1, 1, 1, 1, 1, 1, 1, 1, 1, 1, 1, 1, 1, 1, 1, 1, 1, 1, 1, 1, 1, 1, 1, 1, 1, 1, 1, 1, 1, 1, 1, 1, 1, 1, 1, 1, 1, 1, 1, 1, 1, 1, 1, 1, 1, 1, 1, 1, 1, 1, 1, 1, 1, 1, 1, 1, 1, 1, 1, 1, 1, 1, 1, 1, 1, 1, 1, 1, 1, 1, 1, 1, 1, 1, 1, 1, 1, 1, 1, 1, 1, 1, 1, 1, 1, 1, 1, 1, 1, 1, 1, 1, 1, 1, 1, 1, 1, 1, 1, 1, 1, 1, 1, 1, 1, 1, 1, 1, 1, 1, 1, 1, 1, 1, 1, 1, 1, 1, 1, 1, 1, 1, 1, 1, 1, 1, 1, 1, 1, 1, 1, 1, 1, 1, 1, 1, 1, 1, 1, 1, 1, 1, 1, 1, 1, 1, 1, 1, 1, 1, 1, 1, 1, 1, 1, 1, 1, 1, 1, 1, 1, 1, 1, 1, 1, 1, 1, 1, 1, 1, 1, 1, 1, 1, 1, 1, 1, 1, 1, 1, 1, 1, 1, 1, 1, 1, 1, 1, 1, 1, 1, 1, 1, 1, 1, 1, 1, 1, 1, 1, 1, 1, 1, 1, 1, 1, 1, 1, 1, 1, 1, 1, 1, 1, 1, 1, 1, 1, 1, 1, 1, 1, 1, 1, 1, 1, 1, 1, 1, 1, 1, 1, 1, 1, 1, 1, 1, 1, 1, 1, 1, 1, 1, 1, 1, 1, 1, 1, 1, 1, 1, 1, 1, 1, 1, 1, 1, 1, 1, 1, 1, 1, 1, 1, 1, 1, 1, 1, 1, 1, 1, 1, 1, 1, 1, 1, 1, 1, 1, 1, 1, 1, 1, 1, 1, 1, 1, 1, 1, 1, 1, 1, 1, 1, 1, 1, 1, 1, 1, 1, 1, 1, 1, 1, 1, 1, 1, 1, 1, 1, 1, 1, 1, 1, 1, 1, 1, 1, 1, 1, 1, 1, 1, 1, 1, 1, 1, 1, 1, 1, 1, 1, 1, 1, 1, 1, 1, 1, 1, 1, 1, 1, 1, 1, 1, 1, 1, 1, 1, 1, 1, 1, 1, 1, 1, 1, 1, 1, 1, 1, 1, 1, 1, 1, 1, 1, 1, 1, 1, 1, 1, 1, 1, 1, 1, 1, 1, 1, 1, 1, 1, 1, 1, 1, 1, 1, 1, 1, 1, 1, 1, 1, 1, 1, 1, 1, 1, 1, 1, 1, 1, 1, 1, 1, 1, 1, 1, 1, 1, 1, 1, 1, 1, 1, 1, 1, 1, 1, 1, 1, 1, 1, 1, 1, 1, 1, 1, 1, 1, 1, 1, 1, 1, 1, 1, 1, 1, 1, 1, 1, 1, 1, 1, 1, 1, 1, 1, 1, 1, 1, 1, 0, 0, 0, 0, 0, 0, 0, 0, 0, 0, 0, 0, 0, 0, 0, 0, 0, 0, 0, 0, 0, 0, 0, 0, 0, 0, 0, 0, 0, 0, 0, 0, 0, 0, 0, 0, 0, 0, 0, 0, 0, 0, 0, 0, 0, 0, 0, 0, 0, 0, 0, 0, 0, 0, 0, 0, 0, 0, 0, 0, 0, 0, 0, 0, 0, 0, 0, 0, 0, 0, 0, 0, 0, 0, 0, 0, 0, 0, 0, 0, 0, 0, 0, 0, 0, 0, 0, 0, 0, 0, 0, 0, 0, 0, 0, 0, 0, 0, 0, 0, 0, 0, 0, 0, 0, 0, 0, 0, 0, 0, 0, 0, 0, 0, 0, 0, 0, 0, 0, 0, 0, 0, 0, 0, 0, 0, 0, 0, 0, 0, 0, 0, 0, 0, 0, 0, 0, 0, 0, 0, 0, 0, 0, 0, 0, 0, 0, 0, 0, 0, 0, 0, 0, 0, 0, 0, 0, 0, 0, 0, 0, 0, 0, 0, 0, 0, 0, 0, 0, 0, 0, 0, 0, 0, 0, 0, 0, 0, 0, 0, 0, 0, 0, 0, 0, 0, 0, 0, 0, 0, 0, 0, 0, 0, 0, 0, 0, 0, 0, 0, 0, 0])
_uv = me_cube_001.uv_layers.new(name='UVMap')
_uv.uv.foreach_set('vector', [0.4022, 0.8043, 0.5978, 0.8043, 0.5978, 0.9457, 0.4022, 0.9457, 0.4022, 0.5543, 0.5978, 0.5543, 0.5978, 0.6957, 0.4022, 0.6957, 0.8088, 0.6838, 0.8088, 0.5662, 0.8207, 0.5543, 0.8207, 0.6957, 0.4022, 0.3043, 0.5978, 0.3043, 0.5978, 0.4457, 0.4022, 0.4457, 0.4022, 0.05431, 0.5978, 0.05431, 0.5978, 0.1957, 0.4022, 0.1957, 0.6912, 0.6838, 0.6912, 0.5662, 0.6912, 0.5662, 0.6912, 0.6838, 0.6912, 0.6838, 0.8088, 0.6838, 0.8207, 0.6957, 0.6793, 0.6957, 0.6912, 0.5662, 0.6912, 0.6838, 0.6793, 0.6957, 0.6793, 0.5543, 0.3088, 0.5543, 0.3207, 0.5543, 0.3207, 0.6957, 0.3088, 0.6957, 0.1908, 0.6957, 0.1793, 0.6957, 0.1793, 0.5543, 0.1908, 0.5543, 0.8088, 0.5662, 0.6912, 0.5662, 0.6793, 0.5543, 0.8207, 0.5543, 0.7323, 0.6073, 0.7677, 0.6073, 0.7677, 0.6427, 0.7323, 0.6427, 0.8088, 0.5662, 0.8088, 0.6838, 0.8088, 0.6838, 0.8088, 0.5662, 0.8088, 0.6838, 0.6912, 0.6838, 0.6912, 0.6838, 0.8088, 0.6838, 0.6912, 0.5662, 0.8088, 0.5662, 0.8088, 0.5662, 0.6912, 0.5662, 0.7768, 0.6518, 0.7768, 0.5982, 0.8088, 0.5662, 0.8088, 0.6838, 0.7768, 0.5982, 0.7232, 0.5982, 0.6912, 0.5662, 0.8088, 0.5662, 0.7232, 0.5982, 0.7232, 0.6518, 0.6912, 0.6838, 0.6912, 0.5662, 0.7232, 0.6518, 0.7768, 0.6518, 0.8088, 0.6838, 0.6912, 0.6838, 0.7323, 0.5982, 0.7677, 0.5982, 0.7677, 0.5982, 0.7323, 0.5982, 0.7677, 0.6518, 0.7323, 0.6518, 0.7323, 0.6518, 0.7677, 0.6518, 0.7768, 0.6073, 0.7768, 0.6427, 0.7768, 0.6427, 0.7768, 0.6073, 0.7232, 0.6427, 0.7232, 0.6427, 0.7232, 0.6427, 0.7232, 0.6427, 0.7768, 0.6518, 0.7232, 0.6518, 0.7232, 0.6518, 0.7768, 0.6518, 0.7232, 0.5982, 0.7768, 0.5982, 0.7768, 0.5982, 0.7232, 0.5982, 0.7232, 0.6518, 0.7232, 0.5982, 0.7232, 0.5982, 0.7232, 0.6518, 0.7768, 0.6427, 0.7768, 0.6428, 0.7768, 0.6456, 0.7768, 0.6455, 0.7768, 0.6428, 0.7768, 0.6428, 0.7768, 0.6456, 0.7768, 0.6456, 0.7768, 0.6428, 0.7832, 0.6518, 0.7794, 0.6518, 0.7768, 0.6456, 0.7768, 0.6455, 0.7768, 0.6456, 0.7768, 0.648, 0.7768, 0.6481, 0.7768, 0.6456, 0.7768, 0.6456, 0.7768, 0.6476, 0.7768, 0.648, 0.7768, 0.6456, 0.7794, 0.6518, 0.7763, 0.6518, 0.7768, 0.6476, 0.7768, 0.6518, 0.7734, 0.6518, 0.7766, 0.6518, 0.7802, 0.6518, 0.7734, 0.6518, 0.7706, 0.6518, 0.7737, 0.6518, 0.7766, 0.6518, 0.7706, 0.6518, 0.7678, 0.6518, 0.7706, 0.6518, 0.7737, 0.6518, 0.7802, 0.6518, 0.7766, 0.6518, 0.7794, 0.6518, 0.7832, 0.6518, 0.7766, 0.6518, 0.7737, 0.6518, 0.7763, 0.6518, 0.7794, 0.6518, 0.7737, 0.6518, 0.7706, 0.6518, 0.7726, 0.6518, 0.7763, 0.6518, 0.7677, 0.6518, 0.7705, 0.6518, 0.7706, 0.6518, 0.7678, 0.6518, 0.7705, 0.6518, 0.7731, 0.6518, 0.773, 0.6518, 0.7706, 0.6518, 0.7731, 0.6518, 0.7768, 0.6481, 0.7768, 0.648, 0.773, 0.6518, 0.7678, 0.6518, 0.7706, 0.6518, 0.7706, 0.6518, 0.7678, 0.6518, 0.7706, 0.6518, 0.773, 0.6518, 0.7726, 0.6518, 0.7706, 0.6518, 0.773, 0.6518, 0.7768, 0.648, 0.7768, 0.6476, 0.7726, 0.6518, 0.7768, 0.6476, 0.7763, 0.6518, 0.7726, 0.6518, 0.7768, 0.6073, 0.7768, 0.6045, 0.7768, 0.6044, 0.7768, 0.6072, 0.7768, 0.6045, 0.7768, 0.6019, 0.7768, 0.602, 0.7768, 0.6044, 0.7768, 0.6019, 0.7731, 0.5982, 0.773, 0.5982, 0.7768, 0.602, 0.7768, 0.6072, 0.7768, 0.6044, 0.7768, 0.6044, 0.7768, 0.6072, 0.7768, 0.6044, 0.7768, 0.602, 0.7768, 0.6024, 0.7768, 0.6044, 0.7768, 0.602, 0.773, 0.5982, 0.7726, 0.5982, 0.7768, 0.6024, 0.7677, 0.5982, 0.7678, 0.5982, 0.7706, 0.5982, 0.7705, 0.5982, 0.7678, 0.5982, 0.7678, 0.5982, 0.7706, 0.5982, 0.7706, 0.5982, 0.7678, 0.5982, 0.7768, 0.5918, 0.7768, 0.5956, 0.7706, 0.5982, 0.7705, 0.5982, 0.7706, 0.5982, 0.773, 0.5982, 0.7731, 0.5982, 0.7706, 0.5982, 0.7706, 0.5982, 0.7726, 0.5982, 0.773, 0.5982, 0.7706, 0.5982, 0.7768, 0.5956, 0.7768, 0.5987, 0.7726, 0.5982, 0.7768, 0.5982, 0.7768, 0.6016, 0.7768, 0.5984, 0.7768, 0.5948, 0.7768, 0.6016, 0.7768, 0.6044, 0.7768, 0.6013, 0.7768, 0.5984, 0.7768, 0.6044, 0.7768, 0.6072, 0.7768, 0.6044, 0.7768, 0.6013, 0.7768, 0.5948, 0.7768, 0.5984, 0.7768, 0.5956, 0.7768, 0.5918, 0.7768, 0.5984, 0.7768, 0.6013, 0.7768, 0.5987, 0.7768, 0.5956, 0.7768, 0.6013, 0.7768, 0.6044, 0.7768, 0.6024, 0.7768, 0.5987, 0.7768, 0.6024, 0.7726, 0.5982, 0.7768, 0.5987, 0.7323, 0.5982, 0.7295, 0.5982, 0.7294, 0.5982, 0.7322, 0.5982, 0.7295, 0.5982, 0.7269, 0.5982, 0.727, 0.5982, 0.7294, 0.5982, 0.7269, 0.5982, 0.7232, 0.6019, 0.7232, 0.602, 0.727, 0.5982, 0.7322, 0.5982, 0.7294, 0.5982, 0.7294, 0.5982, 0.7322, 0.5982, 0.7294, 0.5982, 0.727, 0.5982, 0.7274, 0.5982, 0.7294, 0.5982, 0.727, 0.5982, 0.7232, 0.602, 0.7232, 0.6024, 0.7274, 0.5982, 0.7232, 0.6073, 0.7232, 0.6072, 0.7232, 0.6044, 0.7232, 0.6045, 0.7232, 0.6072, 0.7232, 0.6072, 0.7232, 0.6044, 0.7232, 0.6044, 0.7232, 0.6072, 0.7168, 0.5982, 0.7206, 0.5982, 0.7232, 0.6044, 0.7232, 0.6045, 0.7232, 0.6044, 0.7232, 0.602, 0.7232, 0.6019, 0.7232, 0.6044, 0.7232, 0.6044, 0.7232, 0.6024, 0.7232, 0.602, 0.7232, 0.6044, 0.7206, 0.5982, 0.7237, 0.5982, 0.7232, 0.6024, 0.7232, 0.5982, 0.7266, 0.5982, 0.7234, 0.5982, 0.7198, 0.5982, 0.7266, 0.5982, 0.7294, 0.5982, 0.7263, 0.5982, 0.7234, 0.5982, 0.7294, 0.5982, 0.7322, 0.5982, 0.7294, 0.5982, 0.7263, 0.5982, 0.7198, 0.5982, 0.7234, 0.5982, 0.7206, 0.5982, 0.7168, 0.5982, 0.7234, 0.5982, 0.7263, 0.5982, 0.7237, 0.5982, 0.7206, 0.5982, 0.7263, 0.5982, 0.7294, 0.5982, 0.7274, 0.5982, 0.7237, 0.5982, 0.7274, 0.5982, 0.7232, 0.6024, 0.7237, 0.5982, 0.7232, 0.6427, 0.7232, 0.6455, 0.7232, 0.6456, 0.7232, 0.6428, 0.7232, 0.6455, 0.7232, 0.6481, 0.7232, 0.648, 0.7232, 0.6456, 0.7232, 0.6481, 0.7269, 0.6518, 0.727, 0.6518, 0.7232, 0.648, 0.7232, 0.6428, 0.7232, 0.6456, 0.7232, 0.6456, 0.7232, 0.6428, 0.7232, 0.6456, 0.7232, 0.648, 0.7232, 0.6476, 0.7232, 0.6456, 0.7232, 0.648, 0.727, 0.6518, 0.7274, 0.6518, 0.7232, 0.6476, 0.7323, 0.6518, 0.7322, 0.6518, 0.7294, 0.6518, 0.7295, 0.6518, 0.7322, 0.6518, 0.7322, 0.6518, 0.7294, 0.6518, 0.7294, 0.6518, 0.7322, 0.6518, 0.7232, 0.6582, 0.7232, 0.6544, 0.7294, 0.6518, 0.7295, 0.6518, 0.7294, 0.6518, 0.727, 0.6518, 0.7269, 0.6518, 0.7294, 0.6518, 0.7294, 0.6518, 0.7274, 0.6518, 0.727, 0.6518, 0.7294, 0.6518, 0.7232, 0.6544, 0.7232, 0.6513, 0.7274, 0.6518, 0.7232, 0.6518, 0.7232, 0.6484, 0.7232, 0.6516, 0.7232, 0.6552, 0.7232, 0.6484, 0.7232, 0.6456, 0.7232, 0.6487, 0.7232, 0.6516, 0.7232, 0.6456, 0.7232, 0.6428, 0.7232, 0.6456, 0.7232, 0.6487, 0.7232, 0.6552, 0.7232, 0.6516, 0.7232, 0.6544, 0.7232, 0.6582, 0.7232, 0.6516, 0.7232, 0.6487, 0.7232, 0.6513, 0.7232, 0.6544, 0.7232, 0.6487, 0.7232, 0.6456, 0.7232, 0.6476, 0.7232, 0.6513, 0.7232, 0.6476, 0.7274, 0.6518, 0.7232, 0.6513, 0.7768, 0.6427, 0.7768, 0.6455, 0.7768, 0.6456, 0.7768, 0.6427, 0.7768, 0.6455, 0.7768, 0.6481, 0.7768, 0.648, 0.7768, 0.6456, 0.7768, 0.6481, 0.7731, 0.6518, 0.773, 0.6518, 0.7768, 0.648, 0.7768, 0.6427, 0.7768, 0.6456, 0.7768, 0.6455, 0.7768, 0.6427, 0.7768, 0.6456, 0.7768, 0.648, 0.7768, 0.6476, 0.7768, 0.6455, 0.7768, 0.648, 0.773, 0.6518, 0.7768, 0.6476, 0.773, 0.6518, 0.7726, 0.6518, 0.7768, 0.6476, 0.7677, 0.6518, 0.7677, 0.6518, 0.7706, 0.6518, 0.7705, 0.6518, 0.7677, 0.6518, 0.7677, 0.6518, 0.7705, 0.6518, 0.7706, 0.6518, 0.7677, 0.6518, 0.7677, 0.6481, 0.7705, 0.648, 0.7705, 0.6518, 0.7705, 0.6518, 0.7706, 0.6518, 0.773, 0.6518, 0.7731, 0.6518, 0.7706, 0.6518, 0.7705, 0.6518, 0.7726, 0.6518, 0.773, 0.6518, 0.7232, 0.602, 0.727, 0.5982, 0.727, 0.5982, 0.7232, 0.602, 0.7677, 0.6427, 0.7705, 0.6427, 0.7706, 0.6456, 0.7677, 0.6455, 0.7705, 0.6427, 0.7731, 0.6427, 0.773, 0.6455, 0.7706, 0.6456, 0.7731, 0.6427, 0.7768, 0.6427, 0.7768, 0.6455, 0.773, 0.6455, 0.7677, 0.6455, 0.7706, 0.6456, 0.7705, 0.648, 0.7677, 0.6481, 0.7706, 0.6456, 0.773, 0.6455, 0.7726, 0.6476, 0.7705, 0.648, 0.773, 0.6455, 0.7768, 0.6455, 0.7726, 0.6476, 0.7768, 0.6455, 0.7768, 0.6476, 0.7726, 0.6476, 0.7768, 0.6476, 0.7726, 0.6518, 0.7726, 0.6476, 0.7768, 0.6073, 0.7768, 0.6073, 0.7768, 0.6044, 0.7768, 0.6045, 0.7768, 0.6073, 0.7768, 0.6073, 0.7768, 0.6045, 0.7768, 0.6044, 0.7768, 0.6073, 0.7731, 0.6073, 0.773, 0.6045, 0.7768, 0.6045, 0.7768, 0.6045, 0.7768, 0.6044, 0.7768, 0.602, 0.7768, 0.6019, 0.7768, 0.602, 0.7768, 0.6044, 0.7768, 0.6044, 0.7768, 0.602, 0.7768, 0.6045, 0.773, 0.6045, 0.7726, 0.6024, 0.7768, 0.6024, 0.7677, 0.6073, 0.7677, 0.6045, 0.7706, 0.6044, 0.7705, 0.6073, 0.7677, 0.6045, 0.7677, 0.6019, 0.7705, 0.602, 0.7706, 0.6044, 0.7677, 0.6019, 0.7677, 0.5982, 0.7705, 0.5982, 0.7705, 0.602, 0.7705, 0.6073, 0.7706, 0.6044, 0.773, 0.6045, 0.7731, 0.6073, 0.7706, 0.6044, 0.7705, 0.602, 0.7726, 0.6024, 0.773, 0.6045, 0.7705, 0.602, 0.7705, 0.5982, 0.7726, 0.5982, 0.7726, 0.6024, 0.7677, 0.5982, 0.7705, 0.5982, 0.7706, 0.5982, 0.7677, 0.5982, 0.7705, 0.5982, 0.7731, 0.5982, 0.773, 0.5982, 0.7706, 0.5982, 0.7731, 0.5982, 0.7768, 0.6019, 0.773, 0.5982, 0.7768, 0.6019, 0.7768, 0.602, 0.773, 0.5982, 0.7677, 0.5982, 0.7706, 0.5982, 0.7705, 0.5982, 0.7677, 0.5982, 0.7706, 0.5982, 0.773, 0.5982, 0.7726, 0.5982, 0.7705, 0.5982, 0.773, 0.5982, 0.7768, 0.602, 0.7768, 0.6024, 0.7726, 0.5982, 0.7768, 0.6024, 0.7726, 0.6024, 0.7726, 0.5982, 0.7323, 0.5982, 0.7323, 0.5982, 0.7294, 0.5982, 0.7295, 0.5982, 0.7323, 0.5982, 0.7323, 0.5982, 0.7295, 0.5982, 0.7294, 0.5982, 0.7323, 0.5982, 0.7323, 0.6019, 0.7295, 0.602, 0.7295, 0.5982, 0.7295, 0.5982, 0.7294, 0.5982, 0.727, 0.5982, 0.7269, 0.5982, 0.7294, 0.5982, 0.7295, 0.5982, 0.7274, 0.5982, 0.727, 0.5982, 0.7295, 0.5982, 0.7295, 0.602, 0.7274, 0.6024, 0.7274, 0.5982, 0.7323, 0.6073, 0.7295, 0.6073, 0.7294, 0.6044, 0.7323, 0.6045, 0.7295, 0.6073, 0.7269, 0.6073, 0.727, 0.6045, 0.7294, 0.6044, 0.7269, 0.6073, 0.7232, 0.6073, 0.7232, 0.6045, 0.727, 0.6045, 0.7323, 0.6045, 0.7294, 0.6044, 0.7295, 0.602, 0.7323, 0.6019, 0.7294, 0.6044, 0.727, 0.6045, 0.7274, 0.6024, 0.7295, 0.602, 0.727, 0.6045, 0.7232, 0.6045, 0.7232, 0.6024, 0.7274, 0.6024, 0.7232, 0.6073, 0.7232, 0.6045, 0.7232, 0.6044, 0.7232, 0.6073, 0.7232, 0.6045, 0.7232, 0.6019, 0.7232, 0.602, 0.7232, 0.6044, 0.7232, 0.6019, 0.7269, 0.5982, 0.727, 0.5982, 0.7232, 0.602, 0.7232, 0.6073, 0.7232, 0.6044, 0.7232, 0.6045, 0.7232, 0.6073, 0.7232, 0.6044, 0.7232, 0.602, 0.7232, 0.6024, 0.7232, 0.6045, 0.7705, 0.6518, 0.7705, 0.648, 0.7705, 0.648, 0.7705, 0.6518, 0.7274, 0.5982, 0.7274, 0.6024, 0.7232, 0.6024, 0.7232, 0.6427, 0.7232, 0.6427, 0.7232, 0.6456, 0.7232, 0.6455, 0.7232, 0.6427, 0.7232, 0.6427, 0.7232, 0.6455, 0.7232, 0.6456, 0.7232, 0.6427, 0.7269, 0.6427, 0.727, 0.6455, 0.7232, 0.6455, 0.7232, 0.6455, 0.7232, 0.6456, 0.7232, 0.648, 0.7232, 0.6481, 0.7232, 0.6456, 0.7232, 0.6455, 0.7232, 0.648, 0.7232, 0.6455, 0.7232, 0.6476, 0.7232, 0.648, 0.7232, 0.6455, 0.727, 0.6455, 0.7274, 0.6476, 0.7232, 0.6476, 0.7323, 0.6427, 0.7323, 0.6455, 0.7294, 0.6456, 0.7295, 0.6427, 0.7323, 0.6455, 0.7323, 0.6481, 0.7295, 0.648, 0.7294, 0.6456, 0.7323, 0.6481, 0.7323, 0.6518, 0.7295, 0.6518, 0.7295, 0.648, 0.7295, 0.6427, 0.7294, 0.6456, 0.727, 0.6455, 0.7269, 0.6427, 0.7294, 0.6456, 0.7295, 0.648, 0.7274, 0.6476, 0.727, 0.6455, 0.7232, 0.6476, 0.7274, 0.6476, 0.7274, 0.6476, 0.7232, 0.6476, 0.7323, 0.6518, 0.7295, 0.6518, 0.7294, 0.6518, 0.7323, 0.6518, 0.7295, 0.6518, 0.7269, 0.6518, 0.727, 0.6518, 0.7294, 0.6518, 0.7269, 0.6518, 0.7232, 0.6481, 0.7232, 0.648, 0.727, 0.6518, 0.7323, 0.6518, 0.7294, 0.6518, 0.7295, 0.6518, 0.7323, 0.6518, 0.7294, 0.6518, 0.727, 0.6518, 0.7274, 0.6518, 0.7295, 0.6518, 0.727, 0.6518, 0.7232, 0.648, 0.7232, 0.6476, 0.7274, 0.6518, 0.7295, 0.6518, 0.7274, 0.6518, 0.7274, 0.6518, 0.7295, 0.6518, 0.7768, 0.6427, 0.7768, 0.6073, 0.7768, 0.6072, 0.7768, 0.6428, 0.7768, 0.6428, 0.7768, 0.6072, 0.7768, 0.6072, 0.7768, 0.6428, 0.7768, 0.6428, 0.7768, 0.6072, 0.7768, 0.6044, 0.7768, 0.6456, 0.7768, 0.6456, 0.7768, 0.6044, 0.7768, 0.6016, 0.7768, 0.6484, 0.7768, 0.6484, 0.7768, 0.6016, 0.7768, 0.5982, 0.7768, 0.6518, 0.7677, 0.5982, 0.7323, 0.5982, 0.7322, 0.5982, 0.7678, 0.5982, 0.7678, 0.5982, 0.7322, 0.5982, 0.7322, 0.5982, 0.7678, 0.5982, 0.7678, 0.5982, 0.7322, 0.5982, 0.7294, 0.5982, 0.7706, 0.5982, 0.7706, 0.5982, 0.7294, 0.5982, 0.7266, 0.5982, 0.7734, 0.5982, 0.7734, 0.5982, 0.7266, 0.5982, 0.7232, 0.5982, 0.7768, 0.5982, 0.7232, 0.6073, 0.7232, 0.6427, 0.7232, 0.6428, 0.7232, 0.6072, 0.7232, 0.6072, 0.7232, 0.6428, 0.7232, 0.6428, 0.7232, 0.6072, 0.7232, 0.6072, 0.7232, 0.6428, 0.7232, 0.6456, 0.7232, 0.6044, 0.7232, 0.6044, 0.7232, 0.6456, 0.7232, 0.6484, 0.7232, 0.6016, 0.7232, 0.6016, 0.7232, 0.6484, 0.7232, 0.6518, 0.7232, 0.5982, 0.7323, 0.6518, 0.7677, 0.6518, 0.7678, 0.6518, 0.7322, 0.6518, 0.7322, 0.6518, 0.7678, 0.6518, 0.7678, 0.6518, 0.7322, 0.6518, 0.7322, 0.6518, 0.7678, 0.6518, 0.7706, 0.6518, 0.7294, 0.6518, 0.7294, 0.6518, 0.7706, 0.6518, 0.7734, 0.6518, 0.7266, 0.6518, 0.7266, 0.6518, 0.7734, 0.6518, 0.7768, 0.6518, 0.7232, 0.6518, 0.7677, 0.6427, 0.7677, 0.6073, 0.7705, 0.6073, 0.7705, 0.6427, 0.7705, 0.6427, 0.7705, 0.6073, 0.7731, 0.6073, 0.7731, 0.6427, 0.7731, 0.6427, 0.7731, 0.6073, 0.7768, 0.6073, 0.7768, 0.6427, 0.7768, 0.6427, 0.7768, 0.6073, 0.7768, 0.6073, 0.7768, 0.6427, 0.7768, 0.6427, 0.7768, 0.6073, 0.7768, 0.6073, 0.7768, 0.6427, 0.7677, 0.6073, 0.7323, 0.6073, 0.7323, 0.6045, 0.7677, 0.6045, 0.7677, 0.6045, 0.7323, 0.6045, 0.7323, 0.6019, 0.7677, 0.6019, 0.7677, 0.6019, 0.7323, 0.6019, 0.7323, 0.5982, 0.7677, 0.5982, 0.7677, 0.5982, 0.7323, 0.5982, 0.7323, 0.5982, 0.7677, 0.5982, 0.7677, 0.5982, 0.7323, 0.5982, 0.7323, 0.5982, 0.7677, 0.5982, 0.7323, 0.6073, 0.7323, 0.6427, 0.7295, 0.6427, 0.7295, 0.6073, 0.7295, 0.6073, 0.7295, 0.6427, 0.7269, 0.6427, 0.7269, 0.6073, 0.7269, 0.6073, 0.7269, 0.6427, 0.7232, 0.6427, 0.7232, 0.6073, 0.7232, 0.6073, 0.7232, 0.6427, 0.7232, 0.6427, 0.7232, 0.6073, 0.7232, 0.6073, 0.7232, 0.6427, 0.7232, 0.6427, 0.7232, 0.6073, 0.7323, 0.6427, 0.7677, 0.6427, 0.7677, 0.6455, 0.7323, 0.6455, 0.7323, 0.6455, 0.7677, 0.6455, 0.7677, 0.6481, 0.7323, 0.6481, 0.7323, 0.6481, 0.7677, 0.6481, 0.7677, 0.6518, 0.7323, 0.6518, 0.7323, 0.6518, 0.7677, 0.6518, 0.7677, 0.6518, 0.7323, 0.6518, 0.7323, 0.6518, 0.7677, 0.6518, 0.7677, 0.6518, 0.7323, 0.6518, 0.7677, 0.6518, 0.7677, 0.6518, 0.7705, 0.6518, 0.7705, 0.6518, 0.7705, 0.6518, 0.7705, 0.6518, 0.7731, 0.6518, 0.7731, 0.6518, 0.7731, 0.6518, 0.7731, 0.6518, 0.7768, 0.6481, 0.7768, 0.6481, 0.7768, 0.6481, 0.7768, 0.6481, 0.7768, 0.6455, 0.7768, 0.6455, 0.7768, 0.6455, 0.7768, 0.6455, 0.7768, 0.6427, 0.7768, 0.6427, 0.7677, 0.5982, 0.7677, 0.5982, 0.7705, 0.5982, 0.7705, 0.5982, 0.7705, 0.5982, 0.7705, 0.5982, 0.7731, 0.5982, 0.7731, 0.5982, 0.7731, 0.5982, 0.7731, 0.5982, 0.7768, 0.6019, 0.7768, 0.6019, 0.7768, 0.6019, 0.7768, 0.6019, 0.7768, 0.6045, 0.7768, 0.6045, 0.7768, 0.6045, 0.7768, 0.6045, 0.7768, 0.6073, 0.7768, 0.6073, 0.7232, 0.6427, 0.7232, 0.6427, 0.7232, 0.6455, 0.7232, 0.6455, 0.7232, 0.6455, 0.7232, 0.6455, 0.7232, 0.6481, 0.7232, 0.6481, 0.7232, 0.6481, 0.7232, 0.6481, 0.7269, 0.6518, 0.7269, 0.6518, 0.7269, 0.6518, 0.7269, 0.6518, 0.7295, 0.6518, 0.7295, 0.6518, 0.7295, 0.6518, 0.7295, 0.6518, 0.7323, 0.6518, 0.7323, 0.6518, 0.7232, 0.6073, 0.7232, 0.6073, 0.7232, 0.6045, 0.7232, 0.6045, 0.7232, 0.6045, 0.7232, 0.6045, 0.7232, 0.6019, 0.7232, 0.6019, 0.7232, 0.6019, 0.7232, 0.6019, 0.7269, 0.5982, 0.7269, 0.5982, 0.7269, 0.5982, 0.7269, 0.5982, 0.7295, 0.5982, 0.7295, 0.5982, 0.7295, 0.5982, 0.7295, 0.5982, 0.7323, 0.5982, 0.7323, 0.5982, 0.7768, 0.5982, 0.7768, 0.6518, 0.7768, 0.6518, 0.7768, 0.5982, 0.7274, 0.6476, 0.7295, 0.648, 0.7295, 0.648, 0.7274, 0.6476, 0.7768, 0.6045, 0.7768, 0.6024, 0.7768, 0.6024, 0.7768, 0.6045, 0.7295, 0.648, 0.7295, 0.6518, 0.7295, 0.6518, 0.7295, 0.648, 0.7768, 0.602, 0.7768, 0.6044, 0.7768, 0.6044, 0.7768, 0.602, 0.7232, 0.6476, 0.7274, 0.6476, 0.7274, 0.6476, 0.7232, 0.6476, 0.7295, 0.648, 0.7295, 0.6518, 0.7295, 0.6518, 0.7295, 0.648, 0.7768, 0.6045, 0.7768, 0.6024, 0.7768, 0.6024, 0.7768, 0.6045, 0.7768, 0.6044, 0.7768, 0.6045, 0.7768, 0.6045, 0.7768, 0.6044, 0.7726, 0.6518, 0.7705, 0.6518, 0.7705, 0.6518, 0.7726, 0.6518, 0.7232, 0.6024, 0.7232, 0.602, 0.7232, 0.602, 0.7232, 0.6024, 0.7768, 0.6024, 0.7768, 0.602, 0.7768, 0.602, 0.7768, 0.6024, 0.7705, 0.648, 0.7726, 0.6476, 0.7726, 0.6476, 0.7705, 0.648, 0.727, 0.5982, 0.7274, 0.5982, 0.7274, 0.5982, 0.727, 0.5982, 0.7274, 0.5982, 0.7232, 0.6024, 0.7232, 0.6024, 0.7274, 0.5982, 0.7274, 0.6476, 0.7295, 0.648, 0.7295, 0.648, 0.7274, 0.6476, 0.7274, 0.6518, 0.7232, 0.6476, 0.7232, 0.6476, 0.7274, 0.6518, 0.7726, 0.6476, 0.7726, 0.6518, 0.7726, 0.6518, 0.7726, 0.6476, 0.7705, 0.648, 0.7726, 0.6476, 0.7726, 0.6476, 0.7705, 0.648, 0.7232, 0.602, 0.727, 0.5982, 0.727, 0.5982, 0.7232, 0.602, 0.7726, 0.6518, 0.7705, 0.6518, 0.7705, 0.6518, 0.7726, 0.6518, 0.727, 0.5982, 0.7274, 0.5982, 0.7274, 0.5982, 0.727, 0.5982, 0.7295, 0.6518, 0.7274, 0.6518, 0.7274, 0.6518, 0.7295, 0.6518, 0.7768, 0.6024, 0.7768, 0.602, 0.7768, 0.602, 0.7768, 0.6024, 0.7705, 0.6518, 0.7705, 0.648, 0.7705, 0.648, 0.7705, 0.6518, 0.7295, 0.6518, 0.7274, 0.6518, 0.7274, 0.6518, 0.7295, 0.6518, 0.727, 0.5982, 0.7274, 0.5982, 0.7274, 0.5982, 0.727, 0.5982, 0.7726, 0.6518, 0.7705, 0.6518, 0.7705, 0.6518, 0.7726, 0.6518, 0.7232, 0.602, 0.727, 0.5982, 0.727, 0.5982, 0.7232, 0.602, 0.7705, 0.648, 0.7726, 0.6476, 0.7726, 0.6476, 0.7705, 0.648, 0.7274, 0.6518, 0.7232, 0.6476, 0.7232, 0.6476, 0.7274, 0.6518, 0.7232, 0.6024, 0.7232, 0.602, 0.7232, 0.602, 0.7232, 0.6024, 0.7726, 0.6476, 0.7726, 0.6518, 0.7726, 0.6518, 0.7726, 0.6476, 0.7274, 0.5982, 0.7232, 0.6024, 0.7232, 0.6024, 0.7274, 0.5982, 0.7768, 0.6044, 0.7768, 0.6045, 0.7768, 0.6045, 0.7768, 0.6044, 0.7705, 0.6518, 0.7705, 0.648, 0.7726, 0.6476, 0.7726, 0.6518, 0.7768, 0.6044, 0.7768, 0.6045, 0.7768, 0.6024, 0.7768, 0.602, 0.7232, 0.602, 0.727, 0.5982, 0.7274, 0.5982, 0.7232, 0.6024, 0.7295, 0.648, 0.7295, 0.6518, 0.7274, 0.6518, 0.7274, 0.6476, 0.7232, 0.6476, 0.7274, 0.6476, 0.7274, 0.6518, 0.7274, 0.6518, 0.7232, 0.6476, 0.7232, 0.6476, 0.7274, 0.6518, 0.7232, 0.6024, 0.7232, 0.602, 0.7232, 0.602, 0.7232, 0.6024, 0.7726, 0.6476, 0.7726, 0.6518, 0.7726, 0.6518, 0.7726, 0.6476, 0.7274, 0.5982, 0.7232, 0.6024, 0.7232, 0.6024, 0.7274, 0.5982, 0.7768, 0.6044, 0.7768, 0.6045, 0.7768, 0.6045, 0.7768, 0.6044, 0.7232, 0.6476, 0.7274, 0.6476, 0.7274, 0.6476, 0.7232, 0.6476, 0.7768, 0.602, 0.7768, 0.6044, 0.7768, 0.6044, 0.7768, 0.602, 0.7295, 0.648, 0.7295, 0.6518, 0.7295, 0.6518, 0.7295, 0.648, 0.7768, 0.6045, 0.7768, 0.6024, 0.7768, 0.6024, 0.7768, 0.6045, 0.7274, 0.6476, 0.7295, 0.648, 0.7295, 0.648, 0.7274, 0.6476, 0.7768, 0.6024, 0.7768, 0.602, 0.7768, 0.602, 0.7768, 0.6024, 0.7705, 0.6518, 0.7705, 0.648, 0.7705, 0.648, 0.7705, 0.6518, 0.7232, 0.6073, 0.7232, 0.6073, 0.7232, 0.6073, 0.7232, 0.6073, 0.7232, 0.6337, 0.7232, 0.6163, 0.7232, 0.6163, 0.7232, 0.6337, 0.7232, 0.6427, 0.7232, 0.6073, 0.7232, 0.6073, 0.7232, 0.6427, 0.7232, 0.6073, 0.7232, 0.6427, 0.7232, 0.6427, 0.7232, 0.6073, 0.7232, 0.6163, 0.7232, 0.6337, 0.7232, 0.6387, 0.7232, 0.6113, 0.7232, 0.6113, 0.7232, 0.6387, 0.7232, 0.6423, 0.7232, 0.6077, 0.7232, 0.6077, 0.7232, 0.6423, 0.7232, 0.6427, 0.7232, 0.6073, 0.7232, 0.6337, 0.7232, 0.6163, 0.7232, 0.6113, 0.7232, 0.6387, 0.7232, 0.6387, 0.7232, 0.6113, 0.7232, 0.6077, 0.7232, 0.6423, 0.7232, 0.6423, 0.7232, 0.6077, 0.7232, 0.6073, 0.7232, 0.6427, 0.7232, 0.6337, 0.7232, 0.6337, 0.7232, 0.6387, 0.7232, 0.6387, 0.7232, 0.6387, 0.7232, 0.6387, 0.7232, 0.6423, 0.7232, 0.6423, 0.7232, 0.6423, 0.7232, 0.6423, 0.7232, 0.6427, 0.7232, 0.6427, 0.7232, 0.6163, 0.7232, 0.6163, 0.7232, 0.6113, 0.7232, 0.6113, 0.7232, 0.6113, 0.7232, 0.6113, 0.7232, 0.6077, 0.7232, 0.6077, 0.7232, 0.6077, 0.7232, 0.6077, 0.7232, 0.6073, 0.7232, 0.6073, 0.7232, 0.6163, 0.7232, 0.6163, 0.7232, 0.6163, 0.7232, 0.6163, 0.7232, 0.6163, 0.7232, 0.6337, 0.7232, 0.6337, 0.7232, 0.6163, 0.7232, 0.6337, 0.7232, 0.6337, 0.7232, 0.6337, 0.7232, 0.6337, 0.7232, 0.6337, 0.7232, 0.6163, 0.7232, 0.6163, 0.7232, 0.6337, 0.1793, 0.6957, 0.1793, 0.7165, 0.158, 0.717, 0.1585, 0.6957, 0.1793, 0.7165, 0.1793, 0.75, 0.1591, 0.75, 0.158, 0.717, 0.1585, 0.6957, 0.158, 0.717, 0.125, 0.7159, 0.125, 0.6957, 0.158, 0.717, 0.1591, 0.75, 0.148, 0.75, 0.125, 0.7159, 0.4022, 0.9457, 0.4022, 0.9665, 0.3915, 0.967, 0.3918, 0.9457, 0.4022, 0.9665, 0.4022, 1.0, 0.3921, 1.0, 0.3915, 0.967, 0.3918, 0.9457, 0.3915, 0.967, 0.375, 0.9659, 0.375, 0.9457, 0.3915, 0.967, 0.3921, 1.0, 0.3865, 1.0, 0.375, 0.9659, 0.4022, 0.05431, 0.3918, 0.05431, 0.3915, 0.03301, 0.4022, 0.03353, 0.3918, 0.05431, 0.375, 0.05431, 0.375, 0.03409, 0.3915, 0.03301, 0.4022, 0.03353, 0.3915, 0.03301, 0.3921, 0.0, 0.4022, 0.0, 0.3915, 0.03301, 0.375, 0.03409, 0.375, 0.02296, 0.3921, 0.0, 0.1793, 0.5543, 0.1585, 0.5543, 0.158, 0.533, 0.1793, 0.5335, 0.1585, 0.5543, 0.125, 0.5543, 0.125, 0.5341, 0.158, 0.533, 0.1793, 0.5335, 0.158, 0.533, 0.1591, 0.5, 0.1793, 0.5, 0.158, 0.533, 0.125, 0.5341, 0.125, 0.523, 0.1591, 0.5, 0.4022, 0.1957, 0.4022, 0.2165, 0.3915, 0.217, 0.3918, 0.1957, 0.4022, 0.2165, 0.4022, 0.25, 0.3921, 0.25, 0.3915, 0.217, 0.3918, 0.1957, 0.3915, 0.217, 0.375, 0.2159, 0.375, 0.1957, 0.3915, 0.217, 0.3921, 0.25, 0.3865, 0.25, 0.375, 0.2159, 0.4022, 0.3043, 0.3918, 0.3043, 0.3915, 0.283, 0.4022, 0.2835, 0.3918, 0.3043, 0.375, 0.3043, 0.375, 0.2841, 0.3915, 0.283, 0.4022, 0.2835, 0.3915, 0.283, 0.3921, 0.25, 0.4022, 0.25, 0.3915, 0.283, 0.375, 0.2841, 0.375, 0.273, 0.3921, 0.25, 0.3207, 0.6957, 0.3415, 0.6957, 0.342, 0.717, 0.3207, 0.7165, 0.3415, 0.6957, 0.375, 0.6957, 0.375, 0.7159, 0.342, 0.717, 0.3207, 0.7165, 0.342, 0.717, 0.3409, 0.75, 0.3207, 0.75, 0.342, 0.717, 0.375, 0.7159, 0.3788, 0.75, 0.3409, 0.75, 0.4022, 0.6957, 0.4022, 0.7165, 0.3915, 0.717, 0.3918, 0.6957, 0.4022, 0.7165, 0.4022, 0.75, 0.3921, 0.75, 0.3915, 0.717, 0.3918, 0.6957, 0.3915, 0.717, 0.375, 0.7159, 0.375, 0.6957, 0.3915, 0.717, 0.3921, 0.75, 0.3788, 0.75, 0.375, 0.7159, 0.4022, 0.8043, 0.3918, 0.8043, 0.3915, 0.783, 0.4022, 0.7835, 0.3918, 0.8043, 0.375, 0.8043, 0.375, 0.7841, 0.3915, 0.783, 0.4022, 0.7835, 0.3915, 0.783, 0.3921, 0.75, 0.4022, 0.75, 0.3915, 0.783, 0.375, 0.7841, 0.3788, 0.75, 0.3921, 0.75, 0.3207, 0.5543, 0.3207, 0.5335, 0.342, 0.533, 0.3415, 0.5543, 0.3207, 0.5335, 0.3207, 0.5, 0.3409, 0.5, 0.342, 0.533, 0.3415, 0.5543, 0.342, 0.533, 0.375, 0.5341, 0.375, 0.5543, 0.342, 0.533, 0.3409, 0.5, 0.3712, 0.5077, 0.375, 0.5341, 0.4022, 0.4457, 0.4022, 0.4665, 0.3915, 0.467, 0.3918, 0.4457, 0.4022, 0.4665, 0.4022, 0.5, 0.3921, 0.5, 0.3915, 0.467, 0.3918, 0.4457, 0.3915, 0.467, 0.375, 0.4659, 0.375, 0.4457, 0.3915, 0.467, 0.3921, 0.5, 0.3712, 0.5077, 0.375, 0.4659, 0.4022, 0.5543, 0.3918, 0.5543, 0.3915, 0.533, 0.4022, 0.5335, 0.3918, 0.5543, 0.375, 0.5543, 0.375, 0.5341, 0.3915, 0.533, 0.4022, 0.5335, 0.3915, 0.533, 0.3921, 0.5, 0.4022, 0.5, 0.3915, 0.533, 0.375, 0.5341, 0.3712, 0.5077, 0.3921, 0.5, 0.5978, 0.9457, 0.6082, 0.9457, 0.6085, 0.967, 0.5978, 0.9665, 0.6082, 0.9457, 0.625, 0.9457, 0.625, 0.9659, 0.6085, 0.967, 0.5978, 0.9665, 0.6085, 0.967, 0.6079, 1.0, 0.5978, 1.0, 0.6085, 0.967, 0.625, 0.9659, 0.625, 0.977, 0.6079, 1.0, 0.8207, 0.6957, 0.8415, 0.6957, 0.842, 0.717, 0.8207, 0.7165, 0.8415, 0.6957, 0.875, 0.6957, 0.875, 0.7159, 0.842, 0.717, 0.8207, 0.7165, 0.842, 0.717, 0.8409, 0.75, 0.8207, 0.75, 0.842, 0.717, 0.875, 0.7159, 0.875, 0.727, 0.8409, 0.75, 0.5978, 0.05431, 0.5978, 0.03353, 0.6085, 0.03301, 0.6082, 0.05431, 0.5978, 0.03353, 0.5978, 0.0, 0.6079, 0.0, 0.6085, 0.03301, 0.6082, 0.05431, 0.6085, 0.03301, 0.625, 0.03409, 0.625, 0.05431, 0.6085, 0.03301, 0.6079, 0.0, 0.6135, 0.0, 0.625, 0.03409, 0.8207, 0.5543, 0.8207, 0.5335, 0.8407, 0.5343, 0.8415, 0.5543, 0.8207, 0.5335, 0.8207, 0.5, 0.8402, 0.5, 0.8407, 0.5343, 0.8415, 0.5543, 0.8407, 0.5343, 0.875, 0.5348, 0.875, 0.5543, 0.8407, 0.5343, 0.8402, 0.5, 0.8519, 0.5, 0.875, 0.5348, 0.5978, 0.3043, 0.5978, 0.2835, 0.6078, 0.2843, 0.6082, 0.3043, 0.5978, 0.2835, 0.5978, 0.25, 0.6076, 0.25, 0.6078, 0.2843, 0.6082, 0.3043, 0.6078, 0.2843, 0.625, 0.2848, 0.625, 0.3043, 0.6078, 0.2843, 0.6076, 0.25, 0.6134, 0.25, 0.625, 0.2848, 0.5978, 0.1957, 0.6082, 0.1957, 0.6078, 0.2157, 0.5978, 0.2165, 0.6082, 0.1957, 0.625, 0.1957, 0.625, 0.2152, 0.6078, 0.2157, 0.5978, 0.2165, 0.6078, 0.2157, 0.6076, 0.25, 0.5978, 0.25, 0.6078, 0.2157, 0.625, 0.2152, 0.625, 0.2269, 0.6076, 0.25, 0.6793, 0.5543, 0.6585, 0.5543, 0.6593, 0.5343, 0.6793, 0.5335, 0.6585, 0.5543, 0.625, 0.5543, 0.625, 0.5348, 0.6593, 0.5343, 0.6793, 0.5335, 0.6593, 0.5343, 0.6598, 0.5, 0.6793, 0.5, 0.6593, 0.5343, 0.625, 0.5348, 0.6211, 0.5, 0.6598, 0.5, 0.5978, 0.5543, 0.5978, 0.5335, 0.6078, 0.5343, 0.6082, 0.5543, 0.5978, 0.5335, 0.5978, 0.5, 0.6076, 0.5, 0.6078, 0.5343, 0.6082, 0.5543, 0.6078, 0.5343, 0.625, 0.5348, 0.625, 0.5543, 0.6078, 0.5343, 0.6076, 0.5, 0.6211, 0.5, 0.625, 0.5348, 0.5978, 0.4457, 0.6082, 0.4457, 0.6078, 0.4657, 0.5978, 0.4665, 0.6082, 0.4457, 0.625, 0.4457, 0.625, 0.4652, 0.6078, 0.4657, 0.5978, 0.4665, 0.6078, 0.4657, 0.6076, 0.5, 0.5978, 0.5, 0.6078, 0.4657, 0.625, 0.4652, 0.6211, 0.5, 0.6076, 0.5, 0.6793, 0.6957, 0.6793, 0.7165, 0.6593, 0.7157, 0.6585, 0.6957, 0.6793, 0.7165, 0.6793, 0.75, 0.6598, 0.75, 0.6593, 0.7157, 0.6585, 0.6957, 0.6593, 0.7157, 0.625, 0.7152, 0.625, 0.6957, 0.6593, 0.7157, 0.6598, 0.75, 0.6288, 0.7423, 0.625, 0.7152, 0.5978, 0.8043, 0.5978, 0.7835, 0.6078, 0.7843, 0.6082, 0.8043, 0.5978, 0.7835, 0.5978, 0.75, 0.6076, 0.75, 0.6078, 0.7843, 0.6082, 0.8043, 0.6078, 0.7843, 0.625, 0.7848, 0.625, 0.8043, 0.6078, 0.7843, 0.6076, 0.75, 0.6288, 0.7423, 0.625, 0.7848, 0.5978, 0.6957, 0.6082, 0.6957, 0.6078, 0.7157, 0.5978, 0.7165, 0.6082, 0.6957, 0.625, 0.6957, 0.625, 0.7152, 0.6078, 0.7157, 0.5978, 0.7165, 0.6078, 0.7157, 0.6076, 0.75, 0.5978, 0.75, 0.6078, 0.7157, 0.625, 0.7152, 0.6288, 0.7423, 0.6076, 0.75, 0.1793, 0.5543, 0.1793, 0.6957, 0.1585, 0.6957, 0.1585, 0.5543, 0.1585, 0.5543, 0.1585, 0.6957, 0.125, 0.6957, 0.125, 0.5543, 0.375, 0.1957, 0.375, 0.05431, 0.3918, 0.05431, 0.3918, 0.1957, 0.3918, 0.1957, 0.3918, 0.05431, 0.4022, 0.05431, 0.4022, 0.1957, 0.4022, 0.9457, 0.5978, 0.9457, 0.5978, 0.9665, 0.4022, 0.9665, 0.4022, 0.9665, 0.5978, 0.9665, 0.5978, 1.0, 0.4022, 1.0, 0.4022, 0.0, 0.5978, 0.0, 0.5978, 0.03353, 0.4022, 0.03353, 0.4022, 0.03353, 0.5978, 0.03353, 0.5978, 0.05431, 0.4022, 0.05431, 0.8207, 0.6957, 0.8207, 0.5543, 0.8415, 0.5543, 0.8415, 0.6957, 0.8415, 0.6957, 0.8415, 0.5543, 0.875, 0.5543, 0.875, 0.6957, 0.625, 0.05431, 0.625, 0.1957, 0.6082, 0.1957, 0.6082, 0.05431, 0.6082, 0.05431, 0.6082, 0.1957, 0.5978, 0.1957, 0.5978, 0.05431, 0.5978, 0.3043, 0.4022, 0.3043, 0.4022, 0.2835, 0.5978, 0.2835, 0.5978, 0.2835, 0.4022, 0.2835, 0.4022, 0.25, 0.5978, 0.25, 0.5978, 0.25, 0.4022, 0.25, 0.4022, 0.2165, 0.5978, 0.2165, 0.5978, 0.2165, 0.4022, 0.2165, 0.4022, 0.1957, 0.5978, 0.1957, 0.3207, 0.5543, 0.1793, 0.5543, 0.1793, 0.5335, 0.3207, 0.5335, 0.3207, 0.5335, 0.1793, 0.5335, 0.1793, 0.5, 0.3207, 0.5, 0.375, 0.4457, 0.375, 0.3043, 0.3918, 0.3043, 0.3918, 0.4457, 0.3918, 0.4457, 0.3918, 0.3043, 0.4022, 0.3043, 0.4022, 0.4457, 0.8207, 0.5543, 0.6793, 0.5543, 0.6793, 0.5335, 0.8207, 0.5335, 0.8207, 0.5335, 0.6793, 0.5335, 0.6793, 0.5, 0.8207, 0.5, 0.625, 0.3043, 0.625, 0.4457, 0.6082, 0.4457, 0.6082, 0.3043, 0.6082, 0.3043, 0.6082, 0.4457, 0.5978, 0.4457, 0.5978, 0.3043, 0.5978, 0.5543, 0.4022, 0.5543, 0.4022, 0.5335, 0.5978, 0.5335, 0.5978, 0.5335, 0.4022, 0.5335, 0.4022, 0.5, 0.5978, 0.5, 0.5978, 0.5, 0.4022, 0.5, 0.4022, 0.4665, 0.5978, 0.4665, 0.5978, 0.4665, 0.4022, 0.4665, 0.4022, 0.4457, 0.5978, 0.4457, 0.3207, 0.6957, 0.3207, 0.5543, 0.3415, 0.5543, 0.3415, 0.6957, 0.3415, 0.6957, 0.3415, 0.5543, 0.375, 0.5543, 0.375, 0.6957, 0.375, 0.6957, 0.375, 0.5543, 0.3918, 0.5543, 0.3918, 0.6957, 0.3918, 0.6957, 0.3918, 0.5543, 0.4022, 0.5543, 0.4022, 0.6957, 0.6793, 0.5543, 0.6793, 0.6957, 0.6585, 0.6957, 0.6585, 0.5543, 0.6585, 0.5543, 0.6585, 0.6957, 0.625, 0.6957, 0.625, 0.5543, 0.625, 0.5543, 0.625, 0.6957, 0.6082, 0.6957, 0.6082, 0.5543, 0.6082, 0.5543, 0.6082, 0.6957, 0.5978, 0.6957, 0.5978, 0.5543, 0.5978, 0.8043, 0.4022, 0.8043, 0.4022, 0.7835, 0.5978, 0.7835, 0.5978, 0.7835, 0.4022, 0.7835, 0.4022, 0.75, 0.5978, 0.75, 0.5978, 0.75, 0.4022, 0.75, 0.4022, 0.7165, 0.5978, 0.7165, 0.5978, 0.7165, 0.4022, 0.7165, 0.4022, 0.6957, 0.5978, 0.6957, 0.1793, 0.6957, 0.3207, 0.6957, 0.3207, 0.7165, 0.1793, 0.7165, 0.1793, 0.7165, 0.3207, 0.7165, 0.3207, 0.75, 0.1793, 0.75, 0.375, 0.9457, 0.375, 0.8043, 0.3918, 0.8043, 0.3918, 0.9457, 0.3918, 0.9457, 0.3918, 0.8043, 0.4022, 0.8043, 0.4022, 0.9457, 0.6793, 0.6957, 0.8207, 0.6957, 0.8207, 0.7165, 0.6793, 0.7165, 0.6793, 0.7165, 0.8207, 0.7165, 0.8207, 0.75, 0.6793, 0.75, 0.625, 0.8043, 0.625, 0.9457, 0.6082, 0.9457, 0.6082, 0.8043, 0.6082, 0.8043, 0.6082, 0.9457, 0.5978, 0.9457, 0.5978, 0.8043, 0.3207, 0.6957, 0.3207, 0.6957, 0.1793, 0.6957, 0.1793, 0.6957, 0.1908, 0.6957, 0.1901, 0.6957, 0.1889, 0.6957, 0.1901, 0.6957, 0.1936, 0.6957, 0.1992, 0.6957, 0.2068, 0.6957, 0.216, 0.6957, 0.2265, 0.6957, 0.2379, 0.6957, 0.2498, 0.6957, 0.2617, 0.6957, 0.2731, 0.6957, 0.2836, 0.6957, 0.2929, 0.6957, 0.3004, 0.6957, 0.3061, 0.6957, 0.3095, 0.6957, 0.3107, 0.6957, 0.3095, 0.6957, 0.3088, 0.6957, 0.3207, 0.5543, 0.3207, 0.6957, 0.3207, 0.6957, 0.3207, 0.5543, 0.1793, 0.6957, 0.1793, 0.5543, 0.1793, 0.5543, 0.1793, 0.6957, 0.1901, 0.5543, 0.1908, 0.5543, 0.1793, 0.5543, 0.1793, 0.5543, 0.3207, 0.5543, 0.3207, 0.5543, 0.3088, 0.5543, 0.3095, 0.5543, 0.3107, 0.5543, 0.3095, 0.5543, 0.3061, 0.5543, 0.3004, 0.5543, 0.2929, 0.5543, 0.2836, 0.5543, 0.2731, 0.5543, 0.2617, 0.5543, 0.2498, 0.5543, 0.2379, 0.5543, 0.2265, 0.5543, 0.216, 0.5543, 0.2068, 0.5543, 0.1992, 0.5543, 0.1936, 0.5543, 0.1901, 0.5543, 0.1889, 0.5543, 0.9688, 0.9331, 1.0, 0.9331, 1.0, 0.5683, 0.9688, 0.5683, 0.9375, 0.9331, 0.9688, 0.9331, 0.9688, 0.5683, 0.9375, 0.5683, 0.9062, 0.9331, 0.9375, 0.9331, 0.9375, 0.5683, 0.9062, 0.5683, 0.875, 0.9331, 0.9062, 0.9331, 0.9062, 0.5683, 0.875, 0.5683, 0.875, 0.9331, 0.875, 0.5683, 0.8438, 0.5683, 0.8438, 0.9331, 0.8438, 0.9331, 0.8438, 0.5683, 0.8125, 0.5683, 0.8125, 0.9331, 0.8125, 0.9331, 0.8125, 0.5683, 0.7812, 0.5683, 0.7812, 0.9331, 0.7812, 0.9331, 0.7812, 0.5683, 0.75, 0.5683, 0.75, 0.9331, 0.7188, 0.5683, 0.7188, 0.9331, 0.75, 0.9331, 0.75, 0.5683, 0.7122, 0.9331, 0.7188, 0.9331, 0.7188, 0.5683, 0.7122, 0.5683, 0.2878, 0.5683, 0.2812, 0.5683, 0.2812, 0.9331, 0.2878, 0.9331, 0.25, 0.9331, 0.2812, 0.9331, 0.2812, 0.5683, 0.25, 0.5683, 0.2188, 0.9331, 0.25, 0.9331, 0.25, 0.5683, 0.2188, 0.5683, 0.1875, 0.9331, 0.2188, 0.9331, 0.2188, 0.5683, 0.1875, 0.5683, 0.1562, 0.9331, 0.1875, 0.9331, 0.1875, 0.5683, 0.1563, 0.5683, 0.125, 0.9331, 0.1562, 0.9331, 0.1563, 0.5683, 0.125, 0.5683, 0.09375, 0.9331, 0.125, 0.9331, 0.125, 0.5683, 0.09375, 0.5683, 0.0625, 0.9331, 0.09375, 0.9331, 0.09375, 0.5683, 0.0625, 0.5683, 0.03125, 0.9331, 0.0625, 0.9331, 0.0625, 0.5683, 0.03125, 0.5683, 0.0, 0.9331, 0.03125, 0.9331, 0.03125, 0.5683, 0.0, 0.5683, 1.0, 0.5, 1.0, 1.0, 0.95, 1.0, 0.95, 0.5, 0.95, 0.5, 0.95, 1.0, 0.9, 1.0, 0.9, 0.5, 0.9, 0.5, 0.9, 1.0, 0.85, 1.0, 0.85, 0.5, 0.85, 0.5, 0.85, 1.0, 0.8, 1.0, 0.8, 0.5, 0.8, 0.5, 0.8, 1.0, 0.75, 1.0, 0.75, 0.5, 0.75, 0.5, 0.75, 1.0, 0.7, 1.0, 0.7, 0.5, 0.7, 0.5, 0.7, 1.0, 0.65, 1.0, 0.65, 0.5, 0.65, 0.5, 0.65, 1.0, 0.6, 1.0, 0.6, 0.5, 0.6, 0.5, 0.6, 1.0, 0.55, 1.0, 0.55, 0.5, 0.55, 0.5, 0.55, 1.0, 0.5, 1.0, 0.5, 0.5, 0.5, 0.5, 0.5, 1.0, 0.45, 1.0, 0.45, 0.5, 0.45, 0.5, 0.45, 1.0, 0.4, 1.0, 0.4, 0.5, 0.4, 0.5, 0.4, 1.0, 0.35, 1.0, 0.35, 0.5, 0.35, 0.5, 0.35, 1.0, 0.3, 1.0, 0.3, 0.5, 0.3, 0.5, 0.3, 1.0, 0.25, 1.0, 0.25, 0.5, 0.25, 0.5, 0.25, 1.0, 0.2, 1.0, 0.2, 0.5, 0.2, 0.5, 0.2, 1.0, 0.15, 1.0, 0.15, 0.5, 0.15, 0.5, 0.15, 1.0, 0.1, 1.0, 0.1, 0.5, 0.85, 1.0, 0.9, 1.0, 0.9, 1.0, 0.85, 1.0, 0.1, 0.5, 0.1, 1.0, 0.05, 1.0, 0.05, 0.5, 0.05, 0.5, 0.05, 1.0, -1.565e-07, 1.0, -1.565e-07, 0.5, 0.75, 0.5, 0.7, 0.5, 0.7, 0.5, 0.75, 0.5, 1.0, 0.5, 0.95, 0.5, 0.95, 0.5, 1.0, 0.5, 0.5, 0.5, 0.45, 0.5, 0.45, 0.5, 0.5, 0.5, 0.25, 0.5, 0.2, 0.5, 0.2, 0.5, 0.25, 0.5, 0.85, 0.5, 0.8, 0.5, 0.8, 0.5, 0.85, 0.5, 0.6, 0.5, 0.55, 0.5, 0.55, 0.5, 0.6, 0.5, 0.35, 0.5, 0.3, 0.5, 0.3, 0.5, 0.35, 0.5, 0.1, 0.5, 0.05, 0.5, 0.05, 0.5, 0.1, 0.5, 0.95, 0.5, 0.9, 0.5, 0.9, 0.5, 0.95, 0.5, 0.7, 0.5, 0.65, 0.5, 0.65, 0.5, 0.7, 0.5, 0.45, 0.5, 0.4, 0.5, 0.4, 0.5, 0.45, 0.5, 0.2, 0.5, 0.15, 0.5, 0.15, 0.5, 0.2, 0.5, 0.8, 0.5, 0.75, 0.5, 0.75, 0.5, 0.8, 0.5, 0.55, 0.5, 0.5, 0.5, 0.5, 0.5, 0.55, 0.5, 0.3, 0.5, 0.25, 0.5, 0.25, 0.5, 0.3, 0.5, 0.05, 0.5, -1.565e-07, 0.5, -1.565e-07, 0.5, 0.05, 0.5, 0.9, 0.5, 0.85, 0.5, 0.85, 0.5, 0.9, 0.5, 0.65, 0.5, 0.6, 0.5, 0.6, 0.5, 0.65, 0.5, 1.0, 0.5, 0.95, 0.5, 0.95, 0.5, 1.0, 0.5, 0.4, 0.5, 0.35, 0.5, 0.35, 0.5, 0.4, 0.5, 0.15, 0.5, 0.1, 0.5, 0.1, 0.5, 0.15, 0.5, 0.75, 0.4027, 0.7972, 0.3952, 0.7972, 0.3952, 0.75, 0.4027, 0.25, 0.5, 0.2, 0.5, 0.2, 0.5, 0.25, 0.5, 0.6, 0.5, 0.55, 0.5, 0.55, 0.5, 0.6, 0.5, 0.95, 0.5, 0.9, 0.5, 0.9, 0.5, 0.95, 0.5, 0.2, 0.5, 0.15, 0.5, 0.15, 0.5, 0.2, 0.5, 0.55, 0.5, 0.5, 0.5, 0.5, 0.5, 0.55, 0.5, 0.9, 0.5, 0.85, 0.5, 0.85, 0.5, 0.9, 0.5, 0.15, 0.5, 0.1, 0.5, 0.1, 0.5, 0.15, 0.5, 0.5, 0.5, 0.45, 0.5, 0.45, 0.5, 0.5, 0.5, 0.85, 0.5, 0.8, 0.5, 0.8, 0.5, 0.85, 0.5, 0.1, 0.5, 0.05, 0.5, 0.05, 0.5, 0.1, 0.5, 0.45, 0.5, 0.4, 0.5, 0.4, 0.5, 0.45, 0.5, 0.8, 0.5, 0.75, 0.5, 0.75, 0.5, 0.8, 0.5, 0.05, 0.5, -1.565e-07, 0.5, -1.565e-07, 0.5, 0.05, 0.5, 0.4, 0.5, 0.35, 0.5, 0.35, 0.5, 0.4, 0.5, 0.75, 0.5, 0.7, 0.5, 0.7, 0.5, 0.75, 0.5, 0.35, 0.5, 0.3, 0.5, 0.3, 0.5, 0.35, 0.5, 0.7, 0.5, 0.65, 0.5, 0.65, 0.5, 0.7, 0.5, 0.3, 0.5, 0.25, 0.5, 0.25, 0.5, 0.3, 0.5, 0.65, 0.5, 0.6, 0.5, 0.6, 0.5, 0.65, 0.5, 0.5, 1.0, 0.55, 1.0, 0.55, 1.0, 0.5, 1.0, 0.6, 1.0, 0.65, 1.0, 0.65, 1.0, 0.6, 1.0, 0.95, 1.0, 1.0, 1.0, 1.0, 1.0, 0.95, 1.0, 0.35, 1.0, 0.4, 1.0, 0.4, 1.0, 0.35, 1.0, 0.1, 1.0, 0.15, 1.0, 0.15, 1.0, 0.1, 1.0, 0.7, 1.0, 0.75, 1.0, 0.75, 1.0, 0.7, 1.0, 0.45, 1.0, 0.5, 1.0, 0.5, 1.0, 0.45, 1.0, 0.2, 1.0, 0.25, 1.0, 0.25, 1.0, 0.2, 1.0, 0.8, 1.0, 0.85, 1.0, 0.85, 1.0, 0.8, 1.0, 0.55, 1.0, 0.6, 1.0, 0.6, 1.0, 0.55, 1.0, 0.3, 1.0, 0.35, 1.0, 0.35, 1.0, 0.3, 1.0, 0.05, 1.0, 0.1, 1.0, 0.1, 1.0, 0.05, 1.0, 0.9, 1.0, 0.95, 1.0, 0.95, 1.0, 0.9, 1.0, 0.65, 1.0, 0.7, 1.0, 0.7, 1.0, 0.65, 1.0, 0.4, 1.0, 0.45, 1.0, 0.45, 1.0, 0.4, 1.0, 0.15, 1.0, 0.2, 1.0, 0.2, 1.0, 0.15, 1.0, 0.75, 1.0, 0.8, 1.0, 0.8, 1.0, 0.75, 1.0, 0.5, 1.0, 0.55, 1.0, 0.55, 1.0, 0.5, 1.0, 0.25, 1.0, 0.3, 1.0, 0.3, 1.0, 0.25, 1.0, -1.565e-07, 1.0, 0.05, 1.0, 0.05, 1.0, -1.565e-07, 1.0, 0.65, 1.0, 0.7, 1.0, 0.7, 1.0, 0.65, 1.0, 0.85, 1.0, 0.9, 1.0, 0.9, 1.0, 0.85, 1.0, 0.1, 1.0, 0.15, 1.0, 0.15, 1.0, 0.1, 1.0, 0.45, 1.0, 0.5, 1.0, 0.5, 1.0, 0.45, 1.0, 0.8, 1.0, 0.85, 1.0, 0.85, 1.0, 0.8, 1.0, 0.05, 1.0, 0.1, 1.0, 0.1, 1.0, 0.05, 1.0, 0.4, 1.0, 0.45, 1.0, 0.45, 1.0, 0.4, 1.0, 0.75, 1.0, 0.8, 1.0, 0.8, 1.0, 0.75, 1.0, -1.565e-07, 1.0, 0.05, 1.0, 0.05, 1.0, -1.565e-07, 1.0, 0.35, 1.0, 0.4, 1.0, 0.4, 1.0, 0.35, 1.0, 0.7, 1.0, 0.75, 1.0, 0.75, 1.0, 0.7, 1.0, 0.3, 1.0, 0.35, 1.0, 0.35, 1.0, 0.3, 1.0, 0.65, 1.0, 0.7, 1.0, 0.7, 1.0, 0.65, 1.0, 0.25, 1.0, 0.3, 1.0, 0.3, 1.0, 0.25, 1.0, 0.6, 1.0, 0.65, 1.0, 0.65, 1.0, 0.6, 1.0, 0.95, 1.0, 1.0, 1.0, 1.0, 1.0, 0.95, 1.0, 0.2, 1.0, 0.25, 1.0, 0.25, 1.0, 0.2, 1.0, 0.55, 1.0, 0.6, 1.0, 0.6, 1.0, 0.55, 1.0, 0.9, 1.0, 0.95, 1.0, 0.95, 1.0, 0.9, 1.0, 0.15, 1.0, 0.2, 1.0, 0.2, 1.0, 0.15, 1.0, 0.25, 0.0813, 0.3021, 0.08955, 0.3021, 0.08955, 0.25, 0.0813, 0.25, 1.0, 0.3, 1.0, 0.3, 1.0, 0.25, 1.0, 0.6, 1.0, 0.65, 1.0, 0.65, 1.0, 0.6, 1.0, 0.95, 1.0, 1.0, 1.0, 1.0, 1.0, 0.95, 1.0, 0.2, 1.0, 0.25, 1.0, 0.25, 1.0, 0.2, 1.0, 0.55, 1.0, 0.6, 1.0, 0.6, 1.0, 0.55, 1.0, 0.9, 1.0, 0.95, 1.0, 0.95, 1.0, 0.9, 1.0, 0.15, 1.0, 0.2, 1.0, 0.2, 1.0, 0.15, 1.0, 0.5, 1.0, 0.55, 1.0, 0.55, 1.0, 0.5, 1.0, 0.85, 1.0, 0.9, 1.0, 0.9, 1.0, 0.85, 1.0, 0.1, 1.0, 0.15, 1.0, 0.15, 1.0, 0.1, 1.0, 0.45, 1.0, 0.5, 1.0, 0.5, 1.0, 0.45, 1.0, 0.8, 1.0, 0.85, 1.0, 0.85, 1.0, 0.8, 1.0, 0.05, 1.0, 0.1, 1.0, 0.1, 1.0, 0.05, 1.0, 0.4, 1.0, 0.45, 1.0, 0.45, 1.0, 0.4, 1.0, 0.75, 1.0, 0.8, 1.0, 0.8, 1.0, 0.75, 1.0, -1.565e-07, 1.0, 0.05, 1.0, 0.05, 1.0, -1.565e-07, 1.0, 0.35, 1.0, 0.4, 1.0, 0.4, 1.0, 0.35, 1.0, 0.7, 1.0, 0.75, 1.0, 0.75, 1.0, 0.7, 1.0, 0.3, 1.0, 0.35, 1.0, 0.35, 1.0, 0.3, 1.0, 0.7972, 0.3952, 0.75, 0.4027, 0.75, 0.49, 0.8242, 0.4783, 0.8397, 0.3735, 0.7972, 0.3952, 0.8242, 0.4783, 0.8911, 0.4442, 0.8735, 0.3397, 0.8397, 0.3735, 0.8911, 0.4442, 0.9442, 0.3911, 0.8952, 0.2972, 0.8735, 0.3397, 0.9442, 0.3911, 0.9783, 0.3242, 0.9027, 0.25, 0.8952, 0.2972, 0.9783, 0.3242, 0.99, 0.25, 0.8952, 0.2028, 0.9027, 0.25, 0.99, 0.25, 0.9783, 0.1758, 0.8735, 0.1603, 0.8952, 0.2028, 0.9783, 0.1758, 0.9442, 0.1089, 0.8397, 0.1265, 0.8735, 0.1603, 0.9442, 0.1089, 0.8911, 0.05584, 0.7972, 0.1048, 0.8397, 0.1265, 0.8911, 0.05584, 0.8242, 0.02175, 0.75, 0.09734, 0.7972, 0.1048, 0.8242, 0.02175, 0.75, 0.01, 0.7028, 0.1048, 0.75, 0.09734, 0.75, 0.01, 0.6758, 0.02175, 0.6603, 0.1265, 0.7028, 0.1048, 0.6758, 0.02175, 0.6089, 0.05584, 0.6265, 0.1603, 0.6603, 0.1265, 0.6089, 0.05584, 0.5558, 0.1089, 0.6048, 0.2028, 0.6265, 0.1603, 0.5558, 0.1089, 0.5217, 0.1758, 0.5973, 0.25, 0.6048, 0.2028, 0.5217, 0.1758, 0.51, 0.25, 0.6048, 0.2972, 0.5973, 0.25, 0.51, 0.25, 0.5217, 0.3242, 0.6265, 0.3397, 0.6048, 0.2972, 0.5217, 0.3242, 0.5558, 0.3911, 0.6603, 0.3735, 0.6265, 0.3397, 0.5558, 0.3911, 0.6089, 0.4442, 0.7028, 0.3952, 0.6603, 0.3735, 0.6089, 0.4442, 0.6758, 0.4783, 0.75, 0.4027, 0.7028, 0.3952, 0.6758, 0.4783, 0.75, 0.49, 0.75, 0.4027, 0.7972, 0.3952, 0.8397, 0.3735, 0.8735, 0.3397, 0.8952, 0.2972, 0.9027, 0.25, 0.8952, 0.2028, 0.8735, 0.1603, 0.8397, 0.1265, 0.7972, 0.1048, 0.75, 0.09734, 0.7028, 0.1048, 0.6603, 0.1265, 0.6265, 0.1603, 0.6048, 0.2028, 0.5973, 0.25, 0.6048, 0.2972, 0.6265, 0.3397, 0.6603, 0.3735, 0.7028, 0.3952, 0.5973, 0.25, 0.6048, 0.2972, 0.6048, 0.2972, 0.5973, 0.25, 0.8397, 0.1265, 0.7972, 0.1048, 0.7972, 0.1048, 0.8397, 0.1265, 0.7972, 0.3952, 0.8397, 0.3735, 0.8397, 0.3735, 0.7972, 0.3952, 0.6048, 0.2972, 0.6265, 0.3397, 0.6265, 0.3397, 0.6048, 0.2972, 0.7972, 0.1048, 0.75, 0.09734, 0.75, 0.09734, 0.7972, 0.1048, 0.8397, 0.3735, 0.8735, 0.3397, 0.8735, 0.3397, 0.8397, 0.3735, 0.6265, 0.3397, 0.6603, 0.3735, 0.6603, 0.3735, 0.6265, 0.3397, 0.75, 0.09734, 0.7028, 0.1048, 0.7028, 0.1048, 0.75, 0.09734, 0.8735, 0.3397, 0.8952, 0.2972, 0.8952, 0.2972, 0.8735, 0.3397, 0.6603, 0.3735, 0.7028, 0.3952, 0.7028, 0.3952, 0.6603, 0.3735, 0.7028, 0.1048, 0.6603, 0.1265, 0.6603, 0.1265, 0.7028, 0.1048, 0.8952, 0.2972, 0.9027, 0.25, 0.9027, 0.25, 0.8952, 0.2972, 0.7028, 0.3952, 0.75, 0.4027, 0.75, 0.4027, 0.7028, 0.3952, 0.6603, 0.1265, 0.6265, 0.1603, 0.6265, 0.1603, 0.6603, 0.1265, 0.9027, 0.25, 0.8952, 0.2028, 0.8952, 0.2028, 0.9027, 0.25, 0.6265, 0.1603, 0.6048, 0.2028, 0.6048, 0.2028, 0.6265, 0.1603, 0.8952, 0.2028, 0.8735, 0.1603, 0.8735, 0.1603, 0.8952, 0.2028, 0.6048, 0.2028, 0.5973, 0.25, 0.5973, 0.25, 0.6048, 0.2028, 0.8735, 0.1603, 0.8397, 0.1265, 0.8397, 0.1265, 0.8735, 0.1603, 0.25, 0.4187, 0.3021, 0.4104, 0.3242, 0.4783, 0.25, 0.49, 0.3021, 0.4104, 0.3492, 0.3865, 0.3911, 0.4442, 0.3242, 0.4783, 0.3492, 0.3865, 0.3865, 0.3492, 0.4442, 0.3911, 0.3911, 0.4442, 0.3865, 0.3492, 0.4104, 0.3021, 0.4783, 0.3242, 0.4442, 0.3911, 0.4104, 0.3021, 0.4187, 0.25, 0.49, 0.25, 0.4783, 0.3242, 0.4187, 0.25, 0.4104, 0.1979, 0.4783, 0.1758, 0.49, 0.25, 0.4104, 0.1979, 0.3865, 0.1508, 0.4442, 0.1089, 0.4783, 0.1758, 0.3865, 0.1508, 0.3492, 0.1135, 0.3911, 0.05584, 0.4442, 0.1089, 0.3492, 0.1135, 0.3021, 0.08955, 0.3242, 0.02175, 0.3911, 0.05584, 0.3021, 0.08955, 0.25, 0.0813, 0.25, 0.01, 0.3242, 0.02175, 0.25, 0.0813, 0.1979, 0.08955, 0.1758, 0.02175, 0.25, 0.01, 0.1979, 0.08955, 0.1508, 0.1135, 0.1089, 0.05584, 0.1758, 0.02175, 0.1508, 0.1135, 0.1135, 0.1508, 0.05584, 0.1089, 0.1089, 0.05584, 0.1135, 0.1508, 0.08955, 0.1979, 0.02175, 0.1758, 0.05584, 0.1089, 0.08955, 0.1979, 0.0813, 0.25, 0.01, 0.25, 0.02175, 0.1758, 0.0813, 0.25, 0.08955, 0.3021, 0.02175, 0.3242, 0.01, 0.25, 0.08955, 0.3021, 0.1135, 0.3492, 0.05584, 0.3911, 0.02175, 0.3242, 0.1135, 0.3492, 0.1508, 0.3865, 0.1089, 0.4442, 0.05584, 0.3911, 0.1508, 0.3865, 0.1979, 0.4104, 0.1758, 0.4783, 0.1089, 0.4442, 0.1979, 0.4104, 0.25, 0.4187, 0.25, 0.49, 0.1758, 0.4783, 0.3021, 0.4104, 0.25, 0.4187, 0.1979, 0.4104, 0.1508, 0.3865, 0.1135, 0.3492, 0.08955, 0.3021, 0.0813, 0.25, 0.08955, 0.1979, 0.1135, 0.1508, 0.1508, 0.1135, 0.1979, 0.08955, 0.25, 0.0813, 0.3021, 0.08955, 0.3492, 0.1135, 0.3865, 0.1508, 0.4104, 0.1979, 0.4187, 0.25, 0.4104, 0.3021, 0.3865, 0.3492, 0.3492, 0.3865, 0.3865, 0.3492, 0.3492, 0.3865, 0.3492, 0.3865, 0.3865, 0.3492, 0.1508, 0.3865, 0.1135, 0.3492, 0.1135, 0.3492, 0.1508, 0.3865, 0.1979, 0.08955, 0.25, 0.0813, 0.25, 0.0813, 0.1979, 0.08955, 0.4104, 0.3021, 0.3865, 0.3492, 0.3865, 0.3492, 0.4104, 0.3021, 0.1979, 0.4104, 0.1508, 0.3865, 0.1508, 0.3865, 0.1979, 0.4104, 0.1508, 0.1135, 0.1979, 0.08955, 0.1979, 0.08955, 0.1508, 0.1135, 0.4187, 0.25, 0.4104, 0.3021, 0.4104, 0.3021, 0.4187, 0.25, 0.25, 0.4187, 0.1979, 0.4104, 0.1979, 0.4104, 0.25, 0.4187, 0.1135, 0.1508, 0.1508, 0.1135, 0.1508, 0.1135, 0.1135, 0.1508, 0.4104, 0.1979, 0.4187, 0.25, 0.4187, 0.25, 0.4104, 0.1979, 0.08955, 0.1979, 0.1135, 0.1508, 0.1135, 0.1508, 0.08955, 0.1979, 0.3865, 0.1508, 0.4104, 0.1979, 0.4104, 0.1979, 0.3865, 0.1508, 0.0813, 0.25, 0.08955, 0.1979, 0.08955, 0.1979, 0.0813, 0.25, 0.3492, 0.1135, 0.3865, 0.1508, 0.3865, 0.1508, 0.3492, 0.1135, 0.3021, 0.4104, 0.25, 0.4187, 0.25, 0.4187, 0.3021, 0.4104, 0.08955, 0.3021, 0.0813, 0.25, 0.0813, 0.25, 0.08955, 0.3021, 0.3021, 0.08955, 0.3492, 0.1135, 0.3492, 0.1135, 0.3021, 0.08955, 0.3492, 0.3865, 0.3021, 0.4104, 0.3021, 0.4104, 0.3492, 0.3865, 0.1135, 0.3492, 0.08955, 0.3021, 0.08955, 0.3021, 0.1135, 0.3492])
me_cube_001.materials.append(mat_material_001)
me_cube_001.materials.append(mat_material_002)
me_cube_001.update()

# ---- objects
ob_cube = bpy.data.objects.new('Cube', me_cube_001)

# ---- transforms, parenting, visibility, modifiers, constraints
ob_cube.location = (0.0, 0.0, 0.0)

# ---- collection membership
col_collection.objects.link(ob_cube)

# ---- scene / render settings (as saved in the file)
scene.frame_start = 1; scene.frame_end = 250; scene.frame_set(1)
scene.render.engine = 'BLENDER_EEVEE_NEXT'
scene.cycles.sampling_pattern = 'TABULATED_SOBOL'
scene.view_settings.view_transform = 'Filmic'
bpy.context.view_layer.update()

# ---- added for rendering (the .blend has no active camera and no usable light): camera, sun
cam_auto = bpy.data.cameras.new('AutoCamera')
cam_auto.lens = 50.0
cam_auto.sensor_width = 36.0
cam_auto.clip_end = 1000.0
ob_auto_camera = bpy.data.objects.new('AutoCamera', cam_auto)
scene.collection.objects.link(ob_auto_camera)
ob_auto_camera.location = (10.6312, -12.612, 10.1071)
ob_auto_camera.rotation_euler = (1.09748, -7.21219e-08, 0.694738)
scene.camera = ob_auto_camera
light_auto_sun = bpy.data.lights.new('AutoSun', 'SUN')
light_auto_sun.energy = 3.0
light_auto_sun.angle = 0.0523599
ob_auto_sun = bpy.data.objects.new('AutoSun', light_auto_sun)
scene.collection.objects.link(ob_auto_sun)
ob_auto_sun.rotation_euler = (0.872665, 0.174533, 0.523599)
bpy.context.view_layer.update()
